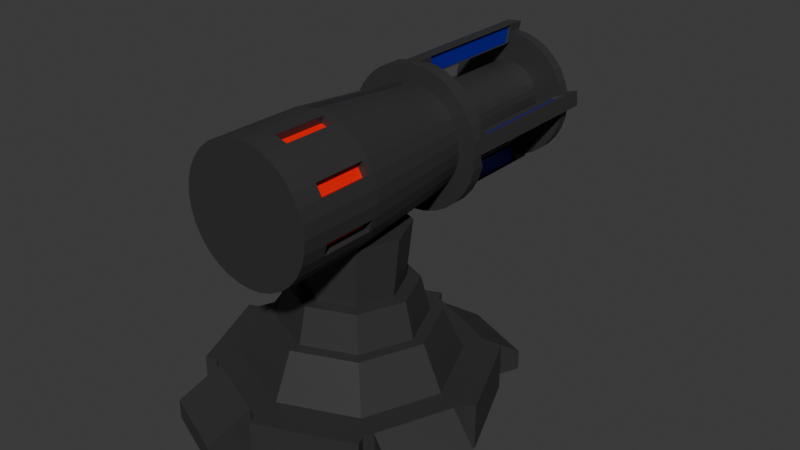 # Source: laserBeamer.blend  (saved by Blender 4.1.24; exported with 4.5.12 LTS)
import bpy
from mathutils import Matrix  # noqa: F401  (used for matrix-valued properties, if any)

bpy.ops.wm.read_factory_settings(use_empty=True)
scene = bpy.context.scene
scene.name = 'Scene'

# ---- collections
col_collection = bpy.data.collections.new('Collection'); scene.collection.children.link(col_collection)

# ---- materials (node trees are filled in below, after node groups)
mat_black = bpy.data.materials.new('black')
mat_black.use_transparent_shadow = False
mat_black_001 = bpy.data.materials.new('black.001')
mat_black_001.use_transparent_shadow = False
mat_red = bpy.data.materials.new('red')
mat_red.use_transparent_shadow = False
mat_blue = bpy.data.materials.new('blue')
mat_blue.use_transparent_shadow = False

# ---- material node trees
mat_black.use_nodes = True; mat_black.node_tree.nodes.clear()
_N = mat_black.node_tree.nodes; _L = mat_black.node_tree.links
n0 = _N.new('ShaderNodeBsdfPrincipled'); n0.name = 'Principled BSDF'; n0.location = (10, 300)
n0.inputs[0].default_value = (0.0331, 0.0331, 0.0331, 1.0)
n1 = _N.new('ShaderNodeOutputMaterial'); n1.name = 'Material Output'; n1.location = (300, 300)
_L.new(n0.outputs[0], n1.inputs[0])
n1.is_active_output = True
mat_black_001.use_nodes = True; mat_black_001.node_tree.nodes.clear()
_N = mat_black_001.node_tree.nodes; _L = mat_black_001.node_tree.links
n0 = _N.new('ShaderNodeBsdfPrincipled'); n0.name = 'Principled BSDF'; n0.location = (10, 300)
n0.inputs[0].default_value = (0.0331, 0.0331, 0.0331, 1.0)
n1 = _N.new('ShaderNodeOutputMaterial'); n1.name = 'Material Output'; n1.location = (300, 300)
_L.new(n0.outputs[0], n1.inputs[0])
n1.is_active_output = True
mat_red.use_nodes = True; mat_red.node_tree.nodes.clear()
_N = mat_red.node_tree.nodes; _L = mat_red.node_tree.links
n0 = _N.new('ShaderNodeBsdfPrincipled'); n0.name = 'Principled BSDF'; n0.location = (10, 300)
n0.inputs[0].default_value = (1.0, 0.0, 0.0, 1.0)
n1 = _N.new('ShaderNodeOutputMaterial'); n1.name = 'Material Output'; n1.location = (300, 300)
_L.new(n0.outputs[0], n1.inputs[0])
n1.is_active_output = True
mat_blue.use_nodes = True; mat_blue.node_tree.nodes.clear()
_N = mat_blue.node_tree.nodes; _L = mat_blue.node_tree.links
n0 = _N.new('ShaderNodeBsdfPrincipled'); n0.name = 'Principled BSDF'; n0.location = (10, 300)
n0.inputs[0].default_value = (0.0, 0.0, 0.3185, 1.0)
n1 = _N.new('ShaderNodeOutputMaterial'); n1.name = 'Material Output'; n1.location = (300, 300)
_L.new(n0.outputs[0], n1.inputs[0])
n1.is_active_output = True

# ---- world
world_world = bpy.data.worlds.new('World'); scene.world = world_world
world_world.use_nodes = True; world_world.node_tree.nodes.clear()
_N = world_world.node_tree.nodes; _L = world_world.node_tree.links
n0 = _N.new('ShaderNodeOutputWorld'); n0.name = 'World Output'; n0.location = (300, 300)
n1 = _N.new('ShaderNodeBackground'); n1.name = 'Background'; n1.location = (10, 300)
n1.inputs[0].default_value = (0.05088, 0.05088, 0.05088, 1.0)
_L.new(n1.outputs[0], n0.inputs[0])
n0.is_active_output = True
world_world.color = (0.05088, 0.05088, 0.05088)
world_world.use_sun_shadow = False
world_world.sun_shadow_jitter_overblur = 0.0

# ---- meshes
me_cylinder_001 = bpy.data.meshes.new('Cylinder.001')
me_cylinder_001.from_pydata([(0.0, 1.0, -1.0), (0.0, 0.8009, 0.1624), (0.7071, 0.7071, -1.0), (0.5663, 0.5663, 0.1624), (1.0, 0.0, -1.0), (0.8009, 0.0, 0.1624), (0.7071, -0.7071, -1.0), (0.5663, -0.5663, 0.1624), (0.0, -1.0, -1.0), (0.0, -0.8009, 0.1624), (-0.7071, -0.7071, -1.0), (-0.5663, -0.5663, 0.1624), (-1.0, 0.0, -1.0), (-0.8009, 0.0, 0.1624), (-0.7071, 0.7071, -1.0), (-0.5663, 0.5663, 0.1624), (-0.03186, 1.077, -1.0), (-0.03186, 1.077, 0.1624), (0.784, 0.739, 0.1624), (0.784, 0.739, -1.0), (1.077, 0.03186, -1.0), (1.077, 0.03186, 0.1624), (0.739, -0.784, 0.1624), (0.739, -0.784, -1.0), (0.03186, -1.077, -1.0), (0.03186, -1.077, 0.1624), (-0.784, -0.739, 0.1624), (-0.784, -0.739, -1.0), (-1.077, -0.03186, -1.0), (-1.077, -0.03186, 0.1624), (-0.739, 0.784, 0.1624), (-0.739, 0.784, -1.0), (0.07595, 0.9685, -1.0), (0.6312, 0.7386, -1.0), (0.6312, 0.7386, 0.1624), (0.07595, 0.9685, 0.1624), (0.9685, -0.07595, 0.1624), (0.9685, -0.07595, -1.0), (0.7386, -0.6312, -1.0), (0.7386, -0.6312, 0.1624), (-0.07595, -0.9685, 0.1624), (-0.07595, -0.9685, -1.0), (-0.6312, -0.7386, -1.0), (-0.6312, -0.7386, 0.1624), (-0.9685, 0.07595, 0.1624), (-0.9685, 0.07595, -1.0), (-0.7386, 0.6312, -1.0), (-0.7386, 0.6312, 0.1624), (0.1981, 1.263, -1.0), (0.7533, 1.034, -1.0), (0.7533, 1.034, -0.5004), (0.1981, 1.263, -0.5004), (1.263, -0.1981, -0.5004), (1.263, -0.1981, -1.0), (1.034, -0.7533, -1.0), (1.034, -0.7533, -0.5004), (-0.1981, -1.263, -0.5004), (-0.1981, -1.263, -1.0), (-0.7533, -1.034, -1.0), (-0.7533, -1.034, -0.5004), (-1.263, 0.1981, -0.5004), (-1.263, 0.1981, -1.0), (-1.034, 0.7533, -1.0), (-1.034, 0.7533, -0.5004), (0.7071, 0.7071, 0.1624), (0.0, 1.0, 0.1624), (1.0, 0.0, 0.1624), (0.7071, -0.7071, 0.1624), (0.0, -1.0, 0.1624), (-0.7071, -0.7071, 0.1624), (-1.0, 0.0, 0.1624), (-0.7071, 0.7071, 0.1624), (0.3896, 0.3896, 1.26), (0.0, 0.551, 1.26), (0.551, 0.0, 1.26), (0.3896, -0.3896, 1.26), (0.0, -0.551, 1.26), (-0.3896, -0.3896, 1.26), (-0.551, 0.0, 1.26), (-0.3896, 0.3896, 1.26), (0.4556, 0.4556, 1.26), (0.0, 0.6443, 1.26), (0.6443, 0.0, 1.26), (0.4556, -0.4556, 1.26), (0.0, -0.6443, 1.26), (-0.4556, -0.4556, 1.26), (-0.6443, 0.0, 1.26), (-0.4556, 0.4556, 1.26), (0.2667, 0.2667, 2.145), (0.0, 0.3772, 2.145), (0.3772, 9.138e-10, 2.145), (0.2667, -0.2667, 2.145), (0.0, -0.3772, 2.145), (-0.2667, -0.2667, 2.145), (-0.3772, 9.138e-10, 2.145), (-0.2667, 0.2667, 2.145), (0.3418, 0.3418, 2.145), (0.0, 0.4834, 2.145), (0.4834, 9.138e-10, 2.145), (0.3418, -0.3418, 2.145), (0.0, -0.4834, 2.145), (-0.3418, -0.3418, 2.145), (-0.4834, 9.138e-10, 2.145), (-0.3418, 0.3418, 2.145), (0.2667, 0.2667, 2.145), (0.0, 0.3772, 2.145), (0.3772, 9.138e-10, 2.145), (0.2667, -0.2667, 2.145), (0.0, -0.3772, 2.145), (-0.2667, -0.2667, 2.145), (-0.3772, 9.138e-10, 2.145), (-0.2667, 0.2667, 2.145), (0.3016, 0.3016, 3.623), (1.709e-09, 0.4265, 3.623), (0.4265, -5.967e-10, 3.623), (0.3016, -0.3016, 3.623), (1.709e-09, -0.4265, 3.623), (-0.3016, -0.3016, 3.623), (-0.4265, -5.967e-10, 3.623), (-0.3016, 0.3016, 3.623)], [], [(0, 65, 35, 32), (4, 2, 19, 20), (67, 6, 38, 39), (67, 68, 25, 22), (65, 64, 34, 35), (70, 12, 28, 29), (15, 13, 86, 87), (66, 67, 39, 36), (2, 64, 18, 19), (0, 2, 4, 6, 8, 10, 12, 14), (19, 18, 21, 20), (23, 22, 25, 24), (27, 26, 29, 28), (31, 30, 17, 16), (68, 8, 24, 25), (64, 66, 21, 18), (66, 4, 20, 21), (14, 71, 30, 31), (0, 14, 31, 16), (10, 69, 26, 27), (71, 65, 17, 30), (12, 10, 27, 28), (6, 67, 22, 23), (65, 0, 16, 17), (69, 70, 29, 26), (8, 6, 23, 24), (38, 37, 53, 54), (45, 44, 60, 61), (37, 36, 52, 53), (43, 42, 58, 59), (64, 2, 33, 34), (12, 70, 44, 45), (14, 12, 45, 46), (8, 68, 40, 41), (70, 71, 47, 44), (10, 8, 41, 42), (4, 66, 36, 37), (71, 14, 46, 47), (68, 69, 43, 40), (6, 4, 37, 38), (2, 0, 32, 33), (69, 10, 42, 43), (48, 51, 50, 49), (53, 52, 55, 54), (57, 56, 59, 58), (61, 60, 63, 62), (46, 45, 61, 62), (36, 39, 55, 52), (44, 47, 63, 60), (39, 38, 54, 55), (33, 32, 48, 49), (47, 46, 62, 63), (41, 40, 56, 57), (35, 34, 50, 51), (42, 41, 57, 58), (32, 35, 51, 48), (40, 43, 59, 56), (34, 33, 49, 50), (1, 3, 64, 65), (3, 5, 66, 64), (5, 7, 67, 66), (7, 9, 68, 67), (9, 11, 69, 68), (11, 13, 70, 69), (13, 15, 71, 70), (15, 1, 65, 71), (78, 77, 101, 102), (11, 9, 84, 85), (7, 5, 82, 83), (3, 1, 81, 80), (1, 15, 87, 81), (13, 11, 85, 86), (9, 7, 83, 84), (5, 3, 80, 82), (73, 72, 80, 81), (72, 74, 82, 80), (74, 75, 83, 82), (75, 76, 84, 83), (76, 77, 85, 84), (77, 78, 86, 85), (78, 79, 87, 86), (79, 73, 81, 87), (95, 94, 110, 111), (76, 75, 99, 100), (74, 72, 96, 98), (79, 78, 102, 103), (77, 76, 100, 101), (75, 74, 98, 99), (72, 73, 97, 96), (73, 79, 103, 97), (89, 88, 96, 97), (88, 90, 98, 96), (90, 91, 99, 98), (91, 92, 100, 99), (92, 93, 101, 100), (93, 94, 102, 101), (94, 95, 103, 102), (95, 89, 97, 103), (106, 104, 112, 114), (93, 92, 108, 109), (91, 90, 106, 107), (88, 89, 105, 104), (89, 95, 111, 105), (94, 93, 109, 110), (92, 91, 107, 108), (90, 88, 104, 106), (112, 113, 119, 118, 117, 116, 115, 114), (111, 110, 118, 119), (109, 108, 116, 117), (107, 106, 114, 115), (104, 105, 113, 112), (105, 111, 119, 113), (110, 109, 117, 118), (108, 107, 115, 116)])
_uv = me_cylinder_001.uv_layers.new(name='UVMap')
_uv.uv.foreach_set('vector', [1.0, 0.5, 1.0, 1.0, 1.0, 1.0, 1.0, 0.5, 0.99, 0.25, 0.9197, 0.4197, 0.9197, 0.4197, 0.99, 0.25, 0.625, 1.0, 0.625, 0.5, 0.625, 0.5, 0.625, 1.0, 0.4197, 0.08029, 0.25, 0.01, 0.25, 0.01, 0.4197, 0.08029, 0.25, 0.49, 0.4197, 0.4197, 0.4015, 0.4273, 0.25, 0.49, 0.25, 1.0, 0.25, 0.5, 0.25, 0.5, 0.25, 1.0, 0.1141, 0.3859, 0.05778, 0.25, 0.05778, 0.25, 0.1141, 0.3859, 0.49, 0.25, 0.4197, 0.08029, 0.4273, 0.09852, 0.49, 0.25, 0.875, 0.5, 0.875, 1.0, 0.875, 1.0, 0.875, 0.5, 0.75, 0.49, 0.9197, 0.4197, 0.99, 0.25, 0.9197, 0.08029, 0.75, 0.01, 0.5803, 0.08029, 0.51, 0.25, 0.5803, 0.4197, 0.875, 0.5, 0.875, 1.0, 0.75, 1.0, 0.75, 0.5, 0.625, 0.5, 0.625, 1.0, 0.5, 1.0, 0.5, 0.5, 0.375, 0.5, 0.375, 1.0, 0.25, 1.0, 0.25, 0.5, 0.125, 0.5, 0.125, 1.0, 0.0, 1.0, 0.0, 0.5, 0.5, 1.0, 0.5, 0.5, 0.5, 0.5, 0.5, 1.0, 0.4197, 0.4197, 0.49, 0.25, 0.49, 0.25, 0.4197, 0.4197, 0.75, 1.0, 0.75, 0.5, 0.75, 0.5, 0.75, 1.0, 0.125, 0.5, 0.125, 1.0, 0.125, 1.0, 0.125, 0.5, 0.75, 0.49, 0.5803, 0.4197, 0.5803, 0.4197, 0.75, 0.49, 0.375, 0.5, 0.375, 1.0, 0.375, 1.0, 0.375, 0.5, 0.08029, 0.4197, 0.25, 0.49, 0.25, 0.49, 0.08029, 0.4197, 0.51, 0.25, 0.5803, 0.08029, 0.5803, 0.08029, 0.51, 0.25, 0.625, 0.5, 0.625, 1.0, 0.625, 1.0, 0.625, 0.5, 1.0, 1.0, 1.0, 0.5, 1.0, 0.5, 1.0, 1.0, 0.08029, 0.08029, 0.01, 0.25, 0.01, 0.25, 0.08029, 0.08029, 0.75, 0.01, 0.9197, 0.08029, 0.9197, 0.08029, 0.75, 0.01, 0.9197, 0.08029, 0.99, 0.25, 0.99, 0.25, 0.9197, 0.08029, 0.25, 0.5, 0.25, 1.0, 0.25, 1.0, 0.25, 0.5, 0.75, 0.5, 0.75, 1.0, 0.75, 1.0, 0.75, 0.5, 0.375, 1.0, 0.375, 0.5, 0.375, 0.5, 0.375, 1.0, 0.875, 1.0, 0.875, 0.5, 0.875, 0.5, 0.875, 1.0, 0.25, 0.5, 0.25, 1.0, 0.25, 1.0, 0.25, 0.5, 0.5803, 0.4197, 0.51, 0.25, 0.51, 0.25, 0.5803, 0.4197, 0.5, 0.5, 0.5, 1.0, 0.5, 1.0, 0.5, 0.5, 0.01, 0.25, 0.08029, 0.4197, 0.07274, 0.4015, 0.01, 0.25, 0.5803, 0.08029, 0.75, 0.01, 0.75, 0.01, 0.5803, 0.08029, 0.75, 0.5, 0.75, 1.0, 0.75, 1.0, 0.75, 0.5, 0.125, 1.0, 0.125, 0.5, 0.125, 0.5, 0.125, 1.0, 0.25, 0.01, 0.08029, 0.08029, 0.09852, 0.07274, 0.25, 0.01, 0.9197, 0.08029, 0.99, 0.25, 0.99, 0.25, 0.9197, 0.08029, 0.9197, 0.4197, 0.75, 0.49, 0.75, 0.49, 0.9197, 0.4197, 0.375, 1.0, 0.375, 0.5, 0.375, 0.5, 0.375, 1.0, 1.0, 0.5, 1.0, 1.0, 0.875, 1.0, 0.875, 0.5, 0.75, 0.5, 0.75, 1.0, 0.625, 1.0, 0.625, 0.5, 0.5, 0.5, 0.5, 1.0, 0.375, 1.0, 0.375, 0.5, 0.25, 0.5, 0.25, 1.0, 0.125, 1.0, 0.125, 0.5, 0.5803, 0.4197, 0.51, 0.25, 0.51, 0.25, 0.5803, 0.4197, 0.49, 0.25, 0.4197, 0.08029, 0.4197, 0.08029, 0.49, 0.25, 0.01, 0.25, 0.08029, 0.4197, 0.08029, 0.4197, 0.01, 0.25, 0.625, 1.0, 0.625, 0.5, 0.625, 0.5, 0.625, 1.0, 0.9197, 0.4197, 0.75, 0.49, 0.75, 0.49, 0.9197, 0.4197, 0.125, 1.0, 0.125, 0.5, 0.125, 0.5, 0.125, 1.0, 0.5, 0.5, 0.5, 1.0, 0.5, 1.0, 0.5, 0.5, 0.25, 0.49, 0.4197, 0.4197, 0.4197, 0.4197, 0.25, 0.49, 0.5803, 0.08029, 0.75, 0.01, 0.75, 0.01, 0.5803, 0.08029, 1.0, 0.5, 1.0, 1.0, 1.0, 1.0, 1.0, 0.5, 0.25, 0.01, 0.08029, 0.08029, 0.08029, 0.08029, 0.25, 0.01, 0.875, 1.0, 0.875, 0.5, 0.875, 0.5, 0.875, 1.0, 0.25, 0.4422, 0.3859, 0.3859, 0.4197, 0.4197, 0.25, 0.49, 0.3859, 0.3859, 0.4422, 0.25, 0.49, 0.25, 0.4197, 0.4197, 0.4422, 0.25, 0.3859, 0.1141, 0.4197, 0.08029, 0.49, 0.25, 0.3859, 0.1141, 0.25, 0.05778, 0.25, 0.01, 0.4197, 0.08029, 0.25, 0.05778, 0.1141, 0.1141, 0.08029, 0.08029, 0.25, 0.01, 0.1141, 0.1141, 0.05778, 0.25, 0.01, 0.25, 0.08029, 0.08029, 0.05778, 0.25, 0.1141, 0.3859, 0.08029, 0.4197, 0.01, 0.25, 0.1141, 0.3859, 0.25, 0.4422, 0.25, 0.49, 0.08029, 0.4197, 0.08561, 0.25, 0.1338, 0.1338, 0.1338, 0.1338, 0.08561, 0.25, 0.1141, 0.1141, 0.25, 0.05778, 0.25, 0.05778, 0.1141, 0.1141, 0.3859, 0.1141, 0.4422, 0.25, 0.4422, 0.25, 0.3859, 0.1141, 0.3859, 0.3859, 0.25, 0.4422, 0.25, 0.4422, 0.3859, 0.3859, 0.25, 0.4422, 0.1141, 0.3859, 0.1141, 0.3859, 0.25, 0.4422, 0.05778, 0.25, 0.1141, 0.1141, 0.1141, 0.1141, 0.05778, 0.25, 0.25, 0.05778, 0.3859, 0.1141, 0.3859, 0.1141, 0.25, 0.05778, 0.4422, 0.25, 0.3859, 0.3859, 0.3859, 0.3859, 0.4422, 0.25, 0.25, 0.4144, 0.3662, 0.3662, 0.3859, 0.3859, 0.25, 0.4422, 0.3662, 0.3662, 0.4144, 0.25, 0.4422, 0.25, 0.3859, 0.3859, 0.4144, 0.25, 0.3662, 0.1338, 0.3859, 0.1141, 0.4422, 0.25, 0.3662, 0.1338, 0.25, 0.08561, 0.25, 0.05778, 0.3859, 0.1141, 0.25, 0.08561, 0.1338, 0.1338, 0.1141, 0.1141, 0.25, 0.05778, 0.1338, 0.1338, 0.08561, 0.25, 0.05778, 0.25, 0.1141, 0.1141, 0.08561, 0.25, 0.1338, 0.3662, 0.1141, 0.3859, 0.05778, 0.25, 0.1338, 0.3662, 0.25, 0.4144, 0.25, 0.4422, 0.1141, 0.3859, 0.1593, 0.3407, 0.1217, 0.25, 0.1217, 0.25, 0.1593, 0.3407, 0.25, 0.08561, 0.3662, 0.1338, 0.3662, 0.1338, 0.25, 0.08561, 0.4144, 0.25, 0.3662, 0.3662, 0.3662, 0.3662, 0.4144, 0.25, 0.1338, 0.3662, 0.08561, 0.25, 0.08561, 0.25, 0.1338, 0.3662, 0.1338, 0.1338, 0.25, 0.08561, 0.25, 0.08561, 0.1338, 0.1338, 0.3662, 0.1338, 0.4144, 0.25, 0.4144, 0.25, 0.3662, 0.1338, 0.3662, 0.3662, 0.25, 0.4144, 0.25, 0.4144, 0.3662, 0.3662, 0.25, 0.4144, 0.1338, 0.3662, 0.1338, 0.3662, 0.25, 0.4144, 0.25, 0.3783, 0.3407, 0.3407, 0.3662, 0.3662, 0.25, 0.4144, 0.3407, 0.3407, 0.3783, 0.25, 0.4144, 0.25, 0.3662, 0.3662, 0.3783, 0.25, 0.3407, 0.1593, 0.3662, 0.1338, 0.4144, 0.25, 0.3407, 0.1593, 0.25, 0.1217, 0.25, 0.08561, 0.3662, 0.1338, 0.25, 0.1217, 0.1593, 0.1593, 0.1338, 0.1338, 0.25, 0.08561, 0.1593, 0.1593, 0.1217, 0.25, 0.08561, 0.25, 0.1338, 0.1338, 0.1217, 0.25, 0.1593, 0.3407, 0.1338, 0.3662, 0.08561, 0.25, 0.1593, 0.3407, 0.25, 0.3783, 0.25, 0.4144, 0.1338, 0.3662, 0.3783, 0.25, 0.3407, 0.3407, 0.3407, 0.3407, 0.3783, 0.25, 0.1593, 0.1593, 0.25, 0.1217, 0.25, 0.1217, 0.1593, 0.1593, 0.3407, 0.1593, 0.3783, 0.25, 0.3783, 0.25, 0.3407, 0.1593, 0.3407, 0.3407, 0.25, 0.3783, 0.25, 0.3783, 0.3407, 0.3407, 0.25, 0.3783, 0.1593, 0.3407, 0.1593, 0.3407, 0.25, 0.3783, 0.1217, 0.25, 0.1593, 0.1593, 0.1593, 0.1593, 0.1217, 0.25, 0.25, 0.1217, 0.3407, 0.1593, 0.3407, 0.1593, 0.25, 0.1217, 0.3783, 0.25, 0.3407, 0.3407, 0.3407, 0.3407, 0.3783, 0.25, 0.3407, 0.3407, 0.25, 0.3783, 0.1593, 0.3407, 0.1217, 0.25, 0.1593, 0.1593, 0.25, 0.1217, 0.3407, 0.1593, 0.3783, 0.25, 0.1593, 0.3407, 0.1217, 0.25, 0.1217, 0.25, 0.1593, 0.3407, 0.1593, 0.1593, 0.25, 0.1217, 0.25, 0.1217, 0.1593, 0.1593, 0.3407, 0.1593, 0.3783, 0.25, 0.3783, 0.25, 0.3407, 0.1593, 0.3407, 0.3407, 0.25, 0.3783, 0.25, 0.3783, 0.3407, 0.3407, 0.25, 0.3783, 0.1593, 0.3407, 0.1593, 0.3407, 0.25, 0.3783, 0.1217, 0.25, 0.1593, 0.1593, 0.1593, 0.1593, 0.1217, 0.25, 0.25, 0.1217, 0.3407, 0.1593, 0.3407, 0.1593, 0.25, 0.1217])
me_cylinder_001.materials.append(mat_black)
me_cylinder_001.update()
me_cylinder_003 = bpy.data.meshes.new('Cylinder.003')
me_cylinder_003.from_pydata([(-6.394e-10, 0.8367, 0.3091), (-2.353e-09, 0.8421, 1.0), (0.1632, 0.8207, 0.3091), (0.1643, 0.8259, 1.0), (0.3202, 0.773, 0.3091), (0.3223, 0.778, 1.0), (0.4649, 0.6957, 0.3091), (0.4679, 0.7002, 1.0), (0.5917, 0.5917, 0.3091), (0.5955, 0.5955, 1.0), (0.6957, 0.4649, 0.3091), (0.7002, 0.4679, 1.0), (0.773, 0.3202, 0.3091), (0.778, 0.3223, 1.0), (0.8207, 0.1632, 0.3091), (0.8259, 0.1643, 1.0), (0.8367, 5.609e-08, 0.3091), (0.8421, -1.47e-09, 1.0), (0.8207, -0.1632, 0.3091), (0.8259, -0.1643, 1.0), (0.773, -0.3202, 0.3091), (0.778, -0.3223, 1.0), (0.6957, -0.4649, 0.3091), (0.7002, -0.4679, 1.0), (0.5917, -0.5917, 0.3091), (0.5955, -0.5955, 1.0), (0.4649, -0.6957, 0.3091), (0.4679, -0.7002, 1.0), (0.3202, -0.773, 0.3091), (0.3223, -0.778, 1.0), (0.1632, -0.8207, 0.3091), (0.1643, -0.8259, 1.0), (-6.394e-10, -0.8367, 0.3091), (-2.353e-09, -0.8421, 1.0), (-0.1632, -0.8207, 0.3091), (-0.1643, -0.8259, 1.0), (-0.3202, -0.773, 0.3091), (-0.3223, -0.778, 1.0), (-0.4649, -0.6957, 0.3091), (-0.4679, -0.7002, 1.0), (-0.5917, -0.5917, 0.3091), (-0.5955, -0.5955, 1.0), (-0.6957, -0.4649, 0.3091), (-0.7002, -0.4679, 1.0), (-0.773, -0.3202, 0.3091), (-0.778, -0.3223, 1.0), (-0.8207, -0.1632, 0.3091), (-0.8259, -0.1643, 1.0), (-0.8367, 5.609e-08, 0.3091), (-0.8421, -1.47e-09, 1.0), (-0.8207, 0.1632, 0.3091), (-0.8259, 0.1643, 1.0), (-0.773, 0.3202, 0.3091), (-0.778, 0.3223, 1.0), (-0.6957, 0.4649, 0.3091), (-0.7002, 0.4679, 1.0), (-0.5917, 0.5917, 0.3091), (-0.5955, 0.5955, 1.0), (-0.4649, 0.6957, 0.3091), (-0.4679, 0.7002, 1.0), (-0.3202, 0.773, 0.3091), (-0.3223, 0.778, 1.0), (-0.1632, 0.8207, 0.3091), (-0.1643, 0.8259, 1.0), (1.815e-08, 0.6822, -1.001), (0.1331, 0.669, -1.001), (0.261, 0.6302, -1.001), (0.379, 0.5672, -1.001), (0.4824, 0.4824, -1.001), (0.5672, 0.379, -1.001), (0.6302, 0.261, -1.001), (0.669, 0.1331, -1.001), (0.6822, 5.561e-08, -1.001), (0.669, -0.1331, -1.001), (0.6302, -0.261, -1.001), (0.5672, -0.379, -1.001), (0.4824, -0.4824, -1.001), (0.379, -0.5672, -1.001), (0.261, -0.6302, -1.001), (0.1331, -0.669, -1.001), (1.815e-08, -0.6822, -1.001), (-0.1331, -0.669, -1.001), (-0.261, -0.6302, -1.001), (-0.379, -0.5672, -1.001), (-0.4824, -0.4824, -1.001), (-0.5672, -0.379, -1.001), (-0.6302, -0.261, -1.001), (-0.669, -0.1331, -1.001), (-0.6822, 5.561e-08, -1.001), (-0.669, 0.1331, -1.001), (-0.6302, 0.261, -1.001), (-0.5672, 0.379, -1.001), (-0.4824, 0.4824, -1.001), (-0.379, 0.5672, -1.001), (-0.261, 0.6302, -1.001), (-0.1331, 0.669, -1.001), (1.815e-08, 0.4457, -1.149), (0.08695, 0.4371, -1.149), (0.1706, 0.4118, -1.149), (0.2476, 0.3706, -1.149), (0.3152, 0.3152, -1.149), (0.3706, 0.2476, -1.149), (0.4118, 0.1706, -1.149), (0.4371, 0.08695, -1.149), (0.4457, 5.119e-08, -1.149), (0.4371, -0.08695, -1.149), (0.4118, -0.1706, -1.149), (0.3706, -0.2476, -1.149), (0.3152, -0.3152, -1.149), (0.2476, -0.3706, -1.149), (0.1706, -0.4118, -1.149), (0.08695, -0.4371, -1.149), (1.815e-08, -0.4457, -1.149), (-0.08695, -0.4371, -1.149), (-0.1706, -0.4118, -1.149), (-0.2476, -0.3706, -1.149), (-0.3152, -0.3152, -1.149), (-0.3706, -0.2476, -1.149), (-0.4118, -0.1706, -1.149), (-0.4371, -0.08695, -1.149), (-0.4457, 5.119e-08, -1.149), (-0.4371, 0.08695, -1.149), (-0.4118, 0.1706, -1.149), (-0.3706, 0.2476, -1.149), (-0.3152, 0.3152, -1.149), (-0.2476, 0.3706, -1.149), (-0.1706, 0.4118, -1.149), (-0.08695, 0.4371, -1.149), (1.815e-08, 0.9099, -1.001), (0.1775, 0.8925, -1.001), (0.3482, 0.8407, -1.001), (0.5055, 0.7566, -1.001), (0.6434, 0.6434, -1.001), (0.7566, 0.5055, -1.001), (0.8407, 0.3482, -1.001), (0.8925, 0.1775, -1.001), (0.9099, 5.887e-08, -1.001), (0.8925, -0.1775, -1.001), (0.8407, -0.3482, -1.001), (0.7566, -0.5055, -1.001), (0.6434, -0.6434, -1.001), (0.5055, -0.7566, -1.001), (0.3482, -0.8407, -1.001), (0.1775, -0.8925, -1.001), (1.815e-08, -0.9099, -1.001), (-0.1775, -0.8925, -1.001), (-0.3482, -0.8407, -1.001), (-0.5055, -0.7566, -1.001), (-0.6434, -0.6434, -1.001), (-0.7566, -0.5055, -1.001), (-0.8407, -0.3482, -1.001), (-0.8925, -0.1775, -1.001), (-0.9099, 5.887e-08, -1.001), (-0.8925, 0.1775, -1.001), (-0.8407, 0.3482, -1.001), (-0.7566, 0.5055, -1.001), (-0.6434, 0.6434, -1.001), (-0.5055, 0.7566, -1.001), (-0.3482, 0.8407, -1.001), (-0.1775, 0.8925, -1.001), (0.007158, 0.9106, -1.089), (0.1775, 0.8925, -1.149), (0.3482, 0.8407, -1.149), (0.5055, 0.7566, -1.149), (0.6434, 0.6434, -1.149), (0.7566, 0.5055, -1.149), (0.8407, 0.3482, -1.149), (0.8917, 0.1847, -1.089), (0.9106, -0.007158, -1.089), (0.8925, -0.1775, -1.149), (0.8407, -0.3482, -1.149), (0.7566, -0.5055, -1.149), (0.6434, -0.6434, -1.149), (0.5055, -0.7566, -1.149), (0.3482, -0.8407, -1.149), (0.1847, -0.8917, -1.089), (-0.007158, -0.9106, -1.089), (-0.1775, -0.8925, -1.149), (-0.3482, -0.8407, -1.149), (-0.5055, -0.7566, -1.149), (-0.6434, -0.6434, -1.149), (-0.7566, -0.5055, -1.149), (-0.8407, -0.3482, -1.149), (-0.8917, -0.1847, -1.089), (-0.9106, 0.007158, -1.089), (-0.8925, 0.1775, -1.149), (-0.8407, 0.3482, -1.149), (-0.7566, 0.5055, -1.149), (-0.6434, 0.6434, -1.149), (-0.5055, 0.7566, -1.149), (-0.3482, 0.8407, -1.149), (-0.1847, 0.8917, -1.089), (1.815e-08, 0.6822, -1.149), (0.1331, 0.669, -1.149), (0.261, 0.6302, -1.149), (0.379, 0.5672, -1.149), (0.4824, 0.4824, -1.149), (0.5672, 0.379, -1.149), (0.6302, 0.261, -1.149), (0.669, 0.1331, -1.149), (0.6822, 5.561e-08, -1.149), (0.669, -0.1331, -1.149), (0.6302, -0.261, -1.149), (0.5672, -0.379, -1.149), (0.4824, -0.4824, -1.149), (0.379, -0.5672, -1.149), (0.261, -0.6302, -1.149), (0.1331, -0.669, -1.149), (1.815e-08, -0.6822, -1.149), (-0.1331, -0.669, -1.149), (-0.261, -0.6302, -1.149), (-0.379, -0.5672, -1.149), (-0.4824, -0.4824, -1.149), (-0.5672, -0.379, -1.149), (-0.6302, -0.261, -1.149), (-0.669, -0.1331, -1.149), (-0.6822, 5.561e-08, -1.149), (-0.669, 0.1331, -1.149), (-0.6302, 0.261, -1.149), (-0.5672, 0.379, -1.149), (-0.4824, 0.4824, -1.149), (-0.379, 0.5672, -1.149), (-0.261, 0.6302, -1.149), (-0.1331, 0.669, -1.149), (9.679e-08, 0.4457, -2.604), (0.08695, 0.4371, -2.604), (0.1706, 0.4118, -2.604), (0.2476, 0.3706, -2.604), (0.3152, 0.3152, -2.604), (0.3706, 0.2476, -2.604), (0.4118, 0.1706, -2.604), (0.4371, 0.08695, -2.604), (0.4457, 5.119e-08, -2.604), (0.4371, -0.08695, -2.604), (0.4118, -0.1706, -2.604), (0.3706, -0.2476, -2.604), (0.3152, -0.3152, -2.604), (0.2476, -0.3706, -2.604), (0.1706, -0.4118, -2.604), (0.08695, -0.4371, -2.604), (9.679e-08, -0.4457, -2.604), (-0.08695, -0.4371, -2.604), (-0.1706, -0.4118, -2.604), (-0.2476, -0.3706, -2.604), (-0.3152, -0.3152, -2.604), (-0.3706, -0.2476, -2.604), (-0.4118, -0.1706, -2.604), (-0.4371, -0.08695, -2.604), (-0.4457, 5.119e-08, -2.604), (-0.4371, 0.08695, -2.604), (-0.4118, 0.1706, -2.604), (-0.3706, 0.2476, -2.604), (-0.3152, 0.3152, -2.604), (-0.2476, 0.3706, -2.604), (-0.1706, 0.4118, -2.604), (-0.08695, 0.4371, -2.604), (8.019e-08, 0.4457, -2.719), (0.08695, 0.4371, -2.719), (0.1706, 0.4118, -2.719), (0.2476, 0.3706, -2.719), (0.3152, 0.3152, -2.719), (0.3706, 0.2476, -2.719), (0.4118, 0.1706, -2.719), (0.4371, 0.08695, -2.719), (0.4457, 5.119e-08, -2.719), (0.4371, -0.08695, -2.719), (0.4118, -0.1706, -2.719), (0.3706, -0.2476, -2.719), (0.3152, -0.3152, -2.719), (0.2476, -0.3706, -2.719), (0.1706, -0.4118, -2.719), (0.08695, -0.4371, -2.719), (8.019e-08, -0.4457, -2.719), (-0.08695, -0.4371, -2.719), (-0.1706, -0.4118, -2.719), (-0.2476, -0.3706, -2.719), (-0.3152, -0.3152, -2.719), (-0.3706, -0.2476, -2.719), (-0.4118, -0.1706, -2.719), (-0.4371, -0.08695, -2.719), (-0.4457, 5.119e-08, -2.719), (-0.4371, 0.08695, -2.719), (-0.4118, 0.1706, -2.719), (-0.3706, 0.2476, -2.719), (-0.3152, 0.3152, -2.719), (-0.2476, 0.3706, -2.719), (-0.1706, 0.4118, -2.719), (-0.08695, 0.4371, -2.719), (1.004e-07, 0.8225, -2.604), (0.1605, 0.8067, -2.604), (0.3148, 0.7599, -2.604), (0.457, 0.6839, -2.604), (0.5816, 0.5816, -2.604), (0.6839, 0.457, -2.604), (0.7599, 0.3148, -2.604), (0.8067, 0.1605, -2.604), (0.8225, 5.119e-08, -2.604), (0.8067, -0.1605, -2.604), (0.7599, -0.3148, -2.604), (0.6839, -0.457, -2.604), (0.5816, -0.5816, -2.604), (0.457, -0.6839, -2.604), (0.3148, -0.7599, -2.604), (0.1605, -0.8067, -2.604), (9.858e-08, -0.8225, -2.604), (-0.1605, -0.8067, -2.604), (-0.3148, -0.7599, -2.604), (-0.457, -0.6839, -2.604), (-0.5816, -0.5816, -2.604), (-0.6839, -0.457, -2.604), (-0.7599, -0.3148, -2.604), (-0.8067, -0.1605, -2.604), (-0.8225, 5.298e-08, -2.604), (-0.8067, 0.1605, -2.604), (-0.7599, 0.3148, -2.604), (-0.6839, 0.457, -2.604), (-0.5816, 0.5816, -2.604), (-0.457, 0.6839, -2.604), (-0.3148, 0.7599, -2.604), (-0.1605, 0.8067, -2.604), (7.66e-08, 0.8225, -2.719), (0.1605, 0.8067, -2.719), (0.3148, 0.7599, -2.719), (0.457, 0.6839, -2.719), (0.5816, 0.5816, -2.719), (0.6839, 0.457, -2.719), (0.7599, 0.3148, -2.719), (0.8067, 0.1605, -2.719), (0.8225, 5.119e-08, -2.719), (0.8067, -0.1605, -2.719), (0.7599, -0.3148, -2.719), (0.6839, -0.457, -2.719), (0.5816, -0.5816, -2.719), (0.457, -0.6839, -2.719), (0.3148, -0.7599, -2.719), (0.1605, -0.8067, -2.719), (7.84e-08, -0.8225, -2.719), (-0.1605, -0.8067, -2.719), (-0.3148, -0.7599, -2.719), (-0.457, -0.6839, -2.719), (-0.5816, -0.5816, -2.719), (-0.6839, -0.457, -2.719), (-0.7599, -0.3148, -2.719), (-0.8067, -0.1605, -2.719), (-0.8225, 5.298e-08, -2.719), (-0.8067, 0.1605, -2.719), (-0.7599, 0.3148, -2.719), (-0.6839, 0.457, -2.719), (-0.5816, 0.5816, -2.719), (-0.457, 0.6839, -2.719), (-0.3148, 0.7599, -2.719), (-0.1605, 0.8067, -2.719), (-0.1694, 0.2985, -3.08), (-0.1079, 0.3258, -3.08), (-0.04227, 0.3406, -3.08), (0.02498, 0.3423, -3.08), (0.09127, 0.3308, -3.08), (0.1541, 0.3067, -3.08), (0.2109, 0.2707, -3.08), (0.2597, 0.2244, -3.08), (0.2985, 0.1694, -3.08), (0.3258, 0.1079, -3.08), (0.3406, 0.04227, -3.08), (0.3423, -0.02498, -3.08), (0.3308, -0.09127, -3.08), (0.3067, -0.1541, -3.08), (0.2707, -0.2109, -3.08), (0.2244, -0.2597, -3.08), (0.1694, -0.2985, -3.08), (0.1079, -0.3258, -3.08), (0.04227, -0.3406, -3.08), (-0.02498, -0.3423, -3.08), (-0.09127, -0.3308, -3.08), (-0.1541, -0.3067, -3.08), (-0.2109, -0.2707, -3.08), (-0.2597, -0.2244, -3.08), (-0.2985, -0.1694, -3.08), (-0.3258, -0.1079, -3.08), (-0.3406, -0.04227, -3.08), (-0.3423, 0.02498, -3.08), (-0.3308, 0.09127, -3.08), (-0.3067, 0.1541, -3.08), (-0.2707, 0.2109, -3.08), (-0.2244, 0.2597, -3.08), (0.2476, 0.3706, -2.96), (0.1706, 0.4118, -2.96), (-0.1706, 0.4118, -2.96), (-0.2476, 0.3706, -2.96), (-0.08695, -0.4371, -2.96), (1.631e-08, -0.4457, -2.96), (0.3152, 0.3152, -2.96), (-0.08695, 0.4371, -2.96), (-0.1706, -0.4118, -2.96), (0.3706, 0.2476, -2.96), (1.631e-08, 0.4457, -2.96), (-0.2476, -0.3706, -2.96), (0.4118, 0.1706, -2.96), (-0.3152, -0.3152, -2.96), (0.4371, 0.08695, -2.96), (-0.3706, -0.2476, -2.96), (0.4457, 5.119e-08, -2.96), (-0.4118, -0.1706, -2.96), (0.4371, -0.08695, -2.96), (-0.4371, -0.08695, -2.96), (0.4118, -0.1706, -2.96), (-0.4457, 5.119e-08, -2.96), (0.3706, -0.2476, -2.96), (-0.4371, 0.08695, -2.96), (0.3152, -0.3152, -2.96), (-0.4118, 0.1706, -2.96), (0.2476, -0.3706, -2.96), (-0.3706, 0.2476, -2.96), (0.1706, -0.4118, -2.96), (0.08695, 0.4371, -2.96), (-0.3152, 0.3152, -2.96), (0.08695, -0.4371, -2.96), (-0.5754, 0.3845, -2.604), (-0.6394, 0.2648, -2.604), (-0.6787, 0.135, -2.604), (-0.692, 5.236e-08, -2.604), (-0.6787, -0.135, -2.604), (-0.6394, -0.2648, -2.604), (-0.5754, -0.3845, -2.604), (-0.4893, -0.4893, -2.604), (-0.3845, -0.5754, -2.604), (-0.2648, -0.6394, -2.604), (-0.135, -0.6787, -2.604), (9.796e-08, -0.692, -2.604), (0.2648, -0.6394, -2.604), (0.135, -0.6787, -2.604), (0.135, 0.6787, -2.604), (9.914e-08, 0.692, -2.604), (-0.4893, 0.4893, -2.604), (0.2648, 0.6394, -2.604), (-0.3845, 0.5754, -2.604), (0.3845, 0.5754, -2.604), (-0.2648, 0.6394, -2.604), (0.4893, 0.4893, -2.604), (-0.135, 0.6787, -2.604), (0.5754, 0.3845, -2.604), (0.6394, 0.2648, -2.604), (0.6787, 0.135, -2.604), (0.692, 5.119e-08, -2.604), (0.6787, -0.135, -2.604), (0.6394, -0.2648, -2.604), (0.5754, -0.3845, -2.604), (0.4893, -0.4893, -2.604), (0.3845, -0.5754, -2.604), (0.669, 0.1331, -2.73), (0.6822, 5.561e-08, -2.73), (0.1331, -0.669, -2.73), (1.815e-08, -0.6822, -2.73), (-0.669, -0.1331, -2.73), (-0.6822, 5.561e-08, -2.73), (-0.1331, 0.669, -2.73), (1.815e-08, 0.6822, -2.73), (0.9106, -0.007158, -2.79), (0.8917, 0.1847, -2.79), (-0.1847, 0.8917, -2.79), (0.007158, 0.9106, -2.79), (0.1847, -0.8917, -2.79), (-0.007158, -0.9106, -2.79), (-0.8917, -0.1847, -2.79), (-0.9106, 0.007158, -2.79), (-0.1352, 0.2382, -3.25), (-0.08612, 0.26, -3.25), (-0.03374, 0.2718, -3.25), (0.01994, 0.2732, -3.25), (0.07285, 0.264, -3.25), (0.123, 0.2448, -3.25), (0.1684, 0.2161, -3.25), (0.2073, 0.1791, -3.25), (0.2382, 0.1352, -3.25), (0.26, 0.08612, -3.25), (0.2718, 0.03374, -3.25), (0.2732, -0.01994, -3.25), (0.264, -0.07285, -3.25), (0.2448, -0.123, -3.25), (0.2161, -0.1684, -3.25), (0.1791, -0.2073, -3.25), (0.1352, -0.2382, -3.25), (0.08612, -0.26, -3.25), (0.03374, -0.2718, -3.25), (-0.01994, -0.2732, -3.25), (-0.07285, -0.264, -3.25), (-0.123, -0.2448, -3.25), (-0.1684, -0.2161, -3.25), (-0.2073, -0.1791, -3.25), (-0.2382, -0.1352, -3.25), (-0.26, -0.08612, -3.25), (-0.2718, -0.03374, -3.25), (-0.2732, 0.01994, -3.25), (-0.264, 0.07285, -3.25), (-0.2448, 0.123, -3.25), (-0.2161, 0.1684, -3.25), (-0.1791, 0.2073, -3.25), (0.1642, 0.8255, 0.9411), (0.1634, 0.8211, 0.3681), (0.3203, 0.7735, 0.3681), (0.3221, 0.7776, 0.9411), (0.6998, 0.4676, 0.9411), (0.6961, 0.4651, 0.3681), (0.7734, 0.3204, 0.3681), (0.7776, 0.322, 0.9411), (0.8255, -0.1642, 0.9411), (0.8211, -0.1634, 0.3681), (0.7735, -0.3203, 0.3681), (0.7776, -0.3221, 0.9411), (0.4676, -0.6998, 0.9411), (0.4651, -0.6961, 0.3681), (0.3204, -0.7734, 0.3681), (0.322, -0.7776, 0.9411), (-0.1642, -0.8255, 0.9411), (-0.1634, -0.8211, 0.3681), (-0.3203, -0.7735, 0.3681), (-0.3221, -0.7776, 0.9411), (-0.6998, -0.4676, 0.9411), (-0.6961, -0.4651, 0.3681), (-0.7734, -0.3204, 0.3681), (-0.7776, -0.322, 0.9411), (-0.8255, 0.1642, 0.9411), (-0.8211, 0.1634, 0.3681), (-0.7735, 0.3203, 0.3681), (-0.7776, 0.3221, 0.9411), (-0.4676, 0.6998, 0.9411), (-0.4651, 0.6961, 0.3681), (-0.3204, 0.7734, 0.3681), (-0.322, 0.7776, 0.9411), (0.1359, 0.7322, 0.9418), (0.1351, 0.7278, 0.3688), (0.292, 0.6802, 0.3688), (0.2938, 0.6843, 0.9418), (0.6138, 0.4217, 0.9418), (0.6102, 0.4191, 0.3688), (0.6875, 0.2745, 0.3688), (0.6917, 0.2761, 0.9418), (0.7322, -0.1359, 0.9418), (0.7278, -0.1351, 0.3688), (0.6802, -0.292, 0.3688), (0.6843, -0.2938, 0.9418), (0.4217, -0.6138, 0.9418), (0.4191, -0.6102, 0.3688), (0.2745, -0.6875, 0.3688), (0.2761, -0.6917, 0.9418), (-0.1359, -0.7322, 0.9418), (-0.1351, -0.7278, 0.3688), (-0.292, -0.6802, 0.3688), (-0.2938, -0.6843, 0.9418), (-0.6138, -0.4217, 0.9418), (-0.6102, -0.4191, 0.3688), (-0.6875, -0.2745, 0.3688), (-0.6917, -0.2761, 0.9418), (-0.7322, 0.1359, 0.9418), (-0.7278, 0.1351, 0.3688), (-0.6802, 0.2921, 0.3688), (-0.6843, 0.2938, 0.9418), (-0.4217, 0.6138, 0.9418), (-0.4191, 0.6102, 0.3688), (-0.2745, 0.6875, 0.3688), (-0.2761, 0.6917, 0.9418), (0.1643, 0.8259, 1.215), (3.438e-09, 0.8421, 1.215), (0.3223, 0.778, 1.215), (0.4679, 0.7002, 1.215), (0.5955, 0.5955, 1.215), (0.7002, 0.4679, 1.215), (0.778, 0.3223, 1.215), (0.8259, 0.1643, 1.215), (0.8421, -1.47e-09, 1.215), (0.8259, -0.1643, 1.215), (0.778, -0.3223, 1.215), (0.7002, -0.4679, 1.215), (0.5955, -0.5955, 1.215), (0.4679, -0.7002, 1.215), (0.3223, -0.778, 1.215), (0.1643, -0.8259, 1.215), (3.438e-09, -0.8421, 1.215), (-0.1643, -0.8259, 1.215), (-0.3223, -0.778, 1.215), (-0.4679, -0.7002, 1.215), (-0.5955, -0.5955, 1.215), (-0.7002, -0.4679, 1.215), (-0.778, -0.3223, 1.215), (-0.8259, -0.1643, 1.215), (-0.8421, -1.47e-09, 1.215), (-0.8259, 0.1643, 1.215), (-0.778, 0.3223, 1.215), (-0.7002, 0.4679, 1.215), (-0.5955, 0.5955, 1.215), (-0.4679, 0.7002, 1.215), (-0.3223, 0.778, 1.215), (-0.1643, 0.8259, 1.215), (0.6957, -0.4649, 0.3091), (0.5917, -0.5917, 0.3091), (-0.5917, -0.5917, 0.3091), (-0.6957, -0.4649, 0.3091), (0.5672, -0.379, -1.001), (0.4824, -0.4824, -1.001), (-0.4824, -0.4824, -1.001), (-0.5672, -0.379, -1.001), (0.8733, -0.007158, -1.268), (0.7195, 5.472e-08, -1.316), (0.8553, 0.1847, -1.268), (0.7055, 0.1331, -1.316), (-0.1762, 0.8917, -1.268), (-0.1415, 0.669, -1.316), (0.001171, 0.6822, -1.316), (0.005987, 0.9106, -1.268), (0.1762, -0.8917, -1.268), (0.1415, -0.669, -1.316), (-0.005987, -0.9106, -1.268), (-0.001171, -0.6822, -1.316), (-0.8553, -0.1847, -1.268), (-0.7055, -0.1331, -1.316), (-0.8733, 0.007158, -1.268), (-0.7195, 5.658e-08, -1.316), (0.8733, -0.007158, -2.611), (0.7195, 5.472e-08, -2.564), (0.8553, 0.1847, -2.611), (0.7055, 0.1331, -2.564), (-0.1762, 0.8917, -2.611), (-0.1415, 0.669, -2.564), (0.001171, 0.6822, -2.564), (0.005987, 0.9106, -2.611), (0.1762, -0.8917, -2.611), (0.1415, -0.669, -2.564), (-0.005987, -0.9106, -2.611), (-0.001171, -0.6822, -2.564), (-0.8553, -0.1847, -2.611), (-0.7055, -0.1331, -2.564), (-0.8733, 0.007158, -2.611), (-0.7195, 5.658e-08, -2.564), (0.8748, 0.02602, -1.268), (0.7211, 0.03318, -1.316), (0.8661, 0.1533, -1.268), (0.7163, 0.1017, -1.316), (-0.1434, 0.8969, -1.268), (-0.1087, 0.6742, -1.316), (-0.03203, 0.6829, -1.316), (-0.02722, 0.9113, -1.268), (0.1434, -0.8969, -1.268), (0.1087, -0.6742, -1.316), (0.02722, -0.9113, -1.268), (0.03203, -0.6829, -1.316), (-0.8661, -0.1533, -1.268), (-0.7163, -0.1017, -1.316), (-0.8748, -0.02602, -1.268), (-0.7211, -0.03318, -1.316), (0.8748, 0.02602, -2.611), (0.7211, 0.03318, -2.564), (0.8661, 0.1533, -2.611), (0.7163, 0.1017, -2.564), (-0.1434, 0.8969, -2.611), (-0.1087, 0.6742, -2.564), (-0.03203, 0.6829, -2.564), (-0.02722, 0.9113, -2.611), (0.1434, -0.8969, -2.611), (0.1087, -0.6742, -2.564), (0.02722, -0.9113, -2.611), (0.03203, -0.6829, -2.564), (-0.8661, -0.1533, -2.611), (-0.7163, -0.1017, -2.564), (-0.8748, -0.02602, -2.611), (-0.7211, -0.03318, -2.564), (-0.1694, 0.2985, -3.25), (-0.1079, 0.3258, -3.25), (-0.04227, 0.3406, -3.25), (0.02498, 0.3423, -3.25), (0.09127, 0.3308, -3.25), (0.1541, 0.3067, -3.25), (0.2109, 0.2707, -3.25), (0.2597, 0.2244, -3.25), (0.2985, 0.1694, -3.25), (0.3258, 0.1079, -3.25), (0.3406, 0.04227, -3.25), (0.3423, -0.02498, -3.25), (0.3308, -0.09127, -3.25), (0.3067, -0.1541, -3.25), (0.2707, -0.2109, -3.25), (0.2244, -0.2597, -3.25), (0.1694, -0.2985, -3.25), (0.1079, -0.3258, -3.25), (0.04227, -0.3406, -3.25), (-0.02498, -0.3423, -3.25), (-0.09127, -0.3308, -3.25), (-0.1541, -0.3067, -3.25), (-0.2109, -0.2707, -3.25), (-0.2597, -0.2244, -3.25), (-0.2985, -0.1694, -3.25), (-0.3258, -0.1079, -3.25), (-0.3406, -0.04227, -3.25), (-0.3423, 0.02498, -3.25), (-0.3308, 0.09127, -3.25), (-0.3067, 0.1541, -3.25), (-0.2707, 0.2109, -3.25), (-0.2244, 0.2597, -3.25), (-0.1554, 0.7412, 0.3169), (0.00783, 0.7572, 0.3169), (-0.1253, 0.5895, -0.9928), (0.00783, 0.6027, -0.9928)], [], [(0, 1, 3, 2), (36, 34, 513, 514), (4, 5, 7, 6), (6, 7, 9, 8), (8, 9, 11, 10), (43, 45, 519, 516), (12, 13, 15, 14), (14, 15, 17, 16), (16, 17, 19, 18), (53, 52, 522, 523), (20, 21, 23, 22), (22, 23, 25, 24), (24, 25, 27, 26), (34, 35, 512, 513), (28, 29, 31, 30), (30, 31, 33, 32), (32, 33, 35, 34), (44, 42, 517, 518), (36, 37, 39, 38), (38, 39, 41, 40), (40, 41, 43, 42), (51, 53, 523, 520), (44, 45, 47, 46), (46, 47, 49, 48), (48, 49, 51, 50), (61, 60, 526, 527), (52, 53, 55, 54), (54, 55, 57, 56), (56, 57, 59, 58), (42, 43, 516, 517), (17, 15, 567, 568), (60, 61, 63, 62), (62, 63, 1, 0), (42, 44, 86, 85), (87, 88, 152, 151), (60, 62, 95, 94), (16, 18, 73, 72), (34, 36, 82, 81), (52, 54, 91, 90), (8, 10, 69, 68), (26, 28, 78, 77), (44, 46, 87, 86), (0, 2, 65, 64), (95, 62, 696, 698), (18, 20, 74, 73), (36, 38, 83, 82), (54, 56, 92, 91), (10, 12, 70, 69), (28, 30, 79, 78), (46, 48, 88, 87), (2, 4, 66, 65), (20, 22, 75, 74), (38, 40, 84, 83), (56, 58, 93, 92), (12, 14, 71, 70), (30, 32, 80, 79), (48, 50, 89, 88), (4, 6, 67, 66), (24, 76, 597, 593), (75, 22, 592, 596), (58, 60, 94, 93), (14, 16, 72, 71), (32, 34, 81, 80), (50, 52, 90, 89), (6, 8, 68, 67), (24, 26, 77, 76), (99, 100, 228, 227), (204, 203, 171, 172), (86, 87, 151, 150), (203, 202, 170, 171), (85, 86, 150, 149), (202, 201, 169, 170), (84, 85, 149, 148), (201, 200, 168, 169), (83, 84, 148, 147), (184, 216, 615, 614), (82, 83, 147, 146), (199, 198, 166, 167), (81, 82, 146, 145), (198, 197, 165, 166), (452, 215, 613, 629), (80, 81, 145, 144), (197, 196, 164, 165), (223, 222, 190, 191), (79, 80, 144, 143), (196, 195, 163, 164), (222, 221, 189, 190), (78, 79, 143, 142), (195, 194, 162, 163), (221, 220, 188, 189), (77, 78, 142, 141), (194, 193, 161, 162), (220, 219, 187, 188), (76, 77, 141, 140), (193, 192, 160, 161), (219, 218, 186, 187), (75, 76, 140, 139), (218, 217, 185, 186), (130, 131, 163, 162), (157, 158, 190, 189), (144, 145, 177, 176), (131, 132, 164, 163), (158, 159, 191, 190), (145, 146, 178, 177), (132, 133, 165, 164), (159, 128, 160, 191), (146, 147, 179, 178), (133, 134, 166, 165), (147, 148, 180, 179), (134, 135, 167, 166), (148, 149, 181, 180), (135, 136, 168, 167), (149, 150, 182, 181), (136, 137, 169, 168), (150, 151, 183, 182), (137, 138, 170, 169), (151, 152, 184, 183), (138, 139, 171, 170), (152, 153, 185, 184), (139, 140, 172, 171), (153, 154, 186, 185), (140, 141, 173, 172), (154, 155, 187, 186), (141, 142, 174, 173), (128, 129, 161, 160), (155, 156, 188, 187), (142, 143, 175, 174), (129, 130, 162, 161), (156, 157, 189, 188), (143, 144, 176, 175), (205, 204, 172, 173), (88, 89, 153, 152), (206, 205, 173, 174), (89, 90, 154, 153), (207, 206, 174, 175), (90, 91, 155, 154), (64, 65, 129, 128), (455, 459, 623, 622), (91, 92, 156, 155), (65, 66, 130, 129), (209, 208, 176, 177), (92, 93, 157, 156), (66, 67, 131, 130), (210, 209, 177, 178), (93, 94, 158, 157), (67, 68, 132, 131), (211, 210, 178, 179), (94, 95, 159, 158), (68, 69, 133, 132), (212, 211, 179, 180), (95, 64, 128, 159), (69, 70, 134, 133), (213, 212, 180, 181), (70, 71, 135, 134), (214, 213, 181, 182), (71, 72, 136, 135), (215, 214, 182, 183), (72, 73, 137, 136), (199, 167, 602, 603), (73, 74, 138, 137), (217, 216, 184, 185), (74, 75, 139, 138), (97, 96, 192, 193), (98, 97, 193, 194), (99, 98, 194, 195), (100, 99, 195, 196), (101, 100, 196, 197), (102, 101, 197, 198), (103, 102, 198, 199), (104, 103, 199, 200), (105, 104, 200, 201), (106, 105, 201, 202), (107, 106, 202, 203), (108, 107, 203, 204), (109, 108, 204, 205), (110, 109, 205, 206), (111, 110, 206, 207), (112, 111, 207, 208), (113, 112, 208, 209), (114, 113, 209, 210), (115, 114, 210, 211), (116, 115, 211, 212), (117, 116, 212, 213), (118, 117, 213, 214), (119, 118, 214, 215), (120, 119, 215, 216), (121, 120, 216, 217), (122, 121, 217, 218), (123, 122, 218, 219), (124, 123, 219, 220), (125, 124, 220, 221), (126, 125, 221, 222), (127, 126, 222, 223), (96, 127, 223, 192), (416, 432, 316, 315), (126, 127, 255, 254), (113, 114, 242, 241), (100, 101, 229, 228), (127, 96, 224, 255), (114, 115, 243, 242), (101, 102, 230, 229), (115, 116, 244, 243), (102, 103, 231, 230), (116, 117, 245, 244), (103, 104, 232, 231), (117, 118, 246, 245), (104, 105, 233, 232), (118, 119, 247, 246), (105, 106, 234, 233), (119, 120, 248, 247), (106, 107, 235, 234), (120, 121, 249, 248), (107, 108, 236, 235), (121, 122, 250, 249), (108, 109, 237, 236), (122, 123, 251, 250), (109, 110, 238, 237), (96, 97, 225, 224), (123, 124, 252, 251), (110, 111, 239, 238), (97, 98, 226, 225), (124, 125, 253, 252), (111, 112, 240, 239), (98, 99, 227, 226), (125, 126, 254, 253), (112, 113, 241, 240), (385, 384, 355, 354), (272, 271, 335, 336), (431, 430, 289, 288), (417, 416, 315, 314), (271, 270, 334, 335), (418, 417, 314, 313), (270, 269, 333, 334), (419, 418, 313, 312), (269, 268, 332, 333), (420, 419, 312, 311), (268, 267, 331, 332), (421, 420, 311, 310), (267, 266, 330, 331), (422, 421, 310, 309), (266, 265, 329, 330), (423, 422, 309, 308), (265, 264, 328, 329), (424, 423, 308, 307), (264, 263, 327, 328), (425, 424, 307, 306), (263, 262, 326, 327), (426, 425, 306, 305), (262, 261, 325, 326), (256, 287, 351, 320), (427, 426, 305, 304), (261, 260, 324, 325), (287, 286, 350, 351), (429, 427, 304, 303), (260, 259, 323, 324), (286, 285, 349, 350), (428, 429, 303, 302), (259, 258, 322, 323), (294, 295, 327, 326), (308, 309, 341, 340), (295, 296, 328, 327), (309, 310, 342, 341), (296, 297, 329, 328), (310, 311, 343, 342), (297, 298, 330, 329), (311, 312, 344, 343), (298, 299, 331, 330), (312, 313, 345, 344), (299, 300, 332, 331), (313, 314, 346, 345), (300, 301, 333, 332), (314, 315, 347, 346), (301, 302, 334, 333), (288, 289, 321, 320), (315, 316, 348, 347), (302, 303, 335, 334), (289, 290, 322, 321), (316, 317, 349, 348), (303, 304, 336, 335), (290, 291, 323, 322), (317, 318, 350, 349), (304, 305, 337, 336), (291, 292, 324, 323), (318, 319, 351, 350), (305, 306, 338, 337), (292, 293, 325, 324), (319, 288, 320, 351), (306, 307, 339, 338), (293, 294, 326, 325), (307, 308, 340, 339), (430, 433, 290, 289), (273, 272, 336, 337), (432, 434, 317, 316), (433, 435, 291, 290), (274, 273, 337, 338), (434, 436, 318, 317), (435, 437, 292, 291), (275, 274, 338, 339), (436, 438, 319, 318), (437, 439, 293, 292), (276, 275, 339, 340), (438, 431, 288, 319), (439, 440, 294, 293), (277, 276, 340, 341), (440, 441, 295, 294), (278, 277, 341, 342), (441, 442, 296, 295), (279, 278, 342, 343), (442, 443, 297, 296), (280, 279, 343, 344), (443, 444, 298, 297), (281, 280, 344, 345), (444, 445, 299, 298), (282, 281, 345, 346), (445, 446, 300, 299), (283, 282, 346, 347), (257, 256, 320, 321), (446, 447, 301, 300), (284, 283, 347, 348), (258, 257, 321, 322), (447, 428, 302, 301), (285, 284, 348, 349), (352, 353, 665, 664), (387, 386, 382, 381), (389, 388, 369, 368), (384, 390, 356, 355), (386, 391, 383, 382), (388, 392, 370, 369), (390, 393, 357, 356), (391, 394, 352, 383), (392, 395, 371, 370), (393, 396, 358, 357), (395, 397, 372, 371), (396, 398, 359, 358), (397, 399, 373, 372), (398, 400, 360, 359), (399, 401, 374, 373), (400, 402, 361, 360), (401, 403, 375, 374), (402, 404, 362, 361), (403, 405, 376, 375), (404, 406, 363, 362), (405, 407, 377, 376), (406, 408, 364, 363), (407, 409, 378, 377), (408, 410, 365, 364), (409, 411, 379, 378), (410, 412, 366, 365), (394, 413, 353, 352), (411, 414, 380, 379), (412, 415, 367, 366), (413, 385, 354, 353), (414, 387, 381, 380), (415, 389, 368, 367), (271, 272, 389, 415), (284, 285, 387, 414), (257, 258, 385, 413), (270, 271, 415, 412), (283, 284, 414, 411), (256, 257, 413, 394), (269, 270, 412, 410), (282, 283, 411, 409), (268, 269, 410, 408), (281, 282, 409, 407), (267, 268, 408, 406), (280, 281, 407, 405), (266, 267, 406, 404), (279, 280, 405, 403), (265, 266, 404, 402), (278, 279, 403, 401), (264, 265, 402, 400), (277, 278, 401, 399), (263, 264, 400, 398), (276, 277, 399, 397), (262, 263, 398, 396), (275, 276, 397, 395), (261, 262, 396, 393), (274, 275, 395, 392), (287, 256, 394, 391), (260, 261, 393, 390), (273, 274, 392, 388), (286, 287, 391, 386), (259, 260, 390, 384), (272, 273, 388, 389), (285, 286, 386, 387), (258, 259, 384, 385), (237, 238, 428, 447), (236, 237, 447, 446), (235, 236, 446, 445), (234, 235, 445, 444), (233, 234, 444, 443), (232, 233, 443, 442), (231, 232, 442, 441), (230, 231, 441, 440), (229, 230, 440, 439), (255, 224, 431, 438), (228, 229, 439, 437), (254, 255, 438, 436), (227, 228, 437, 435), (253, 254, 436, 434), (226, 227, 435, 433), (252, 253, 434, 432), (225, 226, 433, 430), (238, 239, 429, 428), (239, 240, 427, 429), (240, 241, 426, 427), (241, 242, 425, 426), (242, 243, 424, 425), (243, 244, 423, 424), (244, 245, 422, 423), (245, 246, 421, 422), (246, 247, 420, 421), (247, 248, 419, 420), (248, 249, 418, 419), (249, 250, 417, 418), (250, 251, 416, 417), (224, 225, 430, 431), (251, 252, 432, 416), (449, 448, 457, 456), (455, 454, 458, 459), (451, 450, 460, 461), (453, 452, 462, 463), (183, 462, 628, 612), (215, 183, 612, 613), (458, 454, 621, 620), (167, 168, 456, 457), (200, 199, 448, 449), (456, 168, 600, 616), (175, 176, 461, 460), (208, 207, 450, 451), (183, 184, 463, 462), (216, 215, 452, 453), (191, 160, 459, 458), (192, 223, 454, 455), (464, 465, 466, 467, 468, 469, 470, 471, 472, 473, 474, 475, 476, 477, 478, 479, 480, 481, 482, 483, 484, 485, 486, 487, 488, 489, 490, 491, 492, 493, 494, 495), (379, 380, 692, 691), (366, 367, 679, 678), (353, 354, 666, 665), (380, 381, 693, 692), (367, 368, 680, 679), (354, 355, 667, 666), (381, 382, 694, 693), (368, 369, 681, 680), (355, 356, 668, 667), (382, 383, 695, 694), (369, 370, 682, 681), (356, 357, 669, 668), (383, 352, 664, 695), (370, 371, 683, 682), (357, 358, 670, 669), (371, 372, 684, 683), (358, 359, 671, 670), (372, 373, 685, 684), (359, 360, 672, 671), (373, 374, 686, 685), (360, 361, 673, 672), (374, 375, 687, 686), (361, 362, 674, 673), (375, 376, 688, 687), (362, 363, 675, 674), (376, 377, 689, 688), (363, 364, 676, 675), (377, 378, 690, 689), (364, 365, 677, 676), (378, 379, 691, 690), (365, 366, 678, 677), (499, 498, 530, 531), (513, 512, 544, 545), (526, 525, 557, 558), (496, 499, 531, 528), (511, 510, 542, 543), (525, 524, 556, 557), (498, 497, 529, 530), (508, 511, 543, 540), (26, 27, 508, 509), (45, 44, 518, 519), (35, 37, 515, 512), (28, 26, 509, 510), (18, 19, 504, 505), (37, 36, 514, 515), (27, 29, 511, 508), (20, 18, 505, 506), (10, 11, 500, 501), (29, 28, 510, 511), (19, 21, 507, 504), (12, 10, 501, 502), (2, 3, 496, 497), (21, 20, 506, 507), (11, 13, 503, 500), (4, 2, 497, 498), (13, 12, 502, 503), (3, 5, 499, 496), (5, 4, 498, 499), (58, 59, 524, 525), (60, 58, 525, 526), (50, 51, 520, 521), (59, 61, 527, 524), (52, 50, 521, 522), (529, 528, 531, 530), (533, 532, 535, 534), (537, 536, 539, 538), (541, 540, 543, 542), (545, 544, 547, 546), (549, 548, 551, 550), (553, 552, 555, 554), (557, 556, 559, 558), (524, 527, 559, 556), (514, 513, 545, 546), (501, 500, 532, 533), (527, 526, 558, 559), (512, 515, 547, 544), (502, 501, 533, 534), (515, 514, 546, 547), (500, 503, 535, 532), (517, 516, 548, 549), (503, 502, 534, 535), (518, 517, 549, 550), (505, 504, 536, 537), (516, 519, 551, 548), (506, 505, 537, 538), (519, 518, 550, 551), (504, 507, 539, 536), (521, 520, 552, 553), (507, 506, 538, 539), (522, 521, 553, 554), (509, 508, 540, 541), (520, 523, 555, 552), (510, 509, 541, 542), (497, 496, 528, 529), (523, 522, 554, 555), (560, 561, 591, 590, 589, 588, 587, 586, 585, 584, 583, 582, 581, 580, 579, 578, 577, 576, 575, 574, 573, 572, 571, 570, 569, 568, 567, 566, 565, 564, 563, 562), (35, 33, 576, 577), (53, 51, 585, 586), (9, 7, 563, 564), (27, 25, 572, 573), (45, 43, 581, 582), (63, 61, 590, 591), (19, 17, 568, 569), (37, 35, 577, 578), (55, 53, 586, 587), (11, 9, 564, 565), (29, 27, 573, 574), (47, 45, 582, 583), (3, 1, 561, 560), (1, 63, 591, 561), (21, 19, 569, 570), (39, 37, 578, 579), (57, 55, 587, 588), (13, 11, 565, 566), (31, 29, 574, 575), (49, 47, 583, 584), (5, 3, 560, 562), (23, 21, 570, 571), (41, 39, 579, 580), (59, 57, 588, 589), (15, 13, 566, 567), (33, 31, 575, 576), (51, 49, 584, 585), (7, 5, 562, 563), (25, 23, 571, 572), (43, 41, 580, 581), (61, 59, 589, 590), (592, 593, 597, 596), (594, 595, 599, 598), (22, 24, 593, 592), (84, 40, 594, 598), (42, 85, 599, 595), (76, 75, 596, 597), (40, 42, 595, 594), (85, 84, 598, 599), (600, 601, 633, 632), (627, 626, 658, 659), (615, 631, 663, 647), (624, 625, 657, 656), (619, 603, 635, 651), (622, 623, 655, 654), (602, 618, 650, 634), (620, 621, 653, 652), (175, 460, 624, 608), (450, 207, 609, 625), (167, 457, 618, 602), (160, 192, 606, 607), (207, 175, 608, 609), (448, 199, 603, 619), (460, 450, 625, 624), (223, 191, 604, 605), (216, 453, 631, 615), (451, 461, 626, 627), (463, 184, 614, 630), (462, 452, 629, 628), (192, 455, 622, 606), (453, 463, 630, 631), (176, 208, 611, 610), (459, 160, 607, 623), (191, 458, 620, 604), (208, 451, 627, 611), (454, 223, 605, 621), (449, 456, 616, 617), (461, 176, 610, 626), (200, 449, 617, 601), (168, 200, 601, 600), (457, 448, 619, 618), (641, 640, 656, 657), (645, 644, 660, 661), (632, 633, 649, 648), (637, 636, 652, 653), (635, 634, 650, 651), (646, 647, 663, 662), (639, 638, 654, 655), (642, 643, 659, 658), (630, 614, 646, 662), (628, 629, 661, 660), (603, 602, 634, 635), (606, 622, 654, 638), (631, 630, 662, 663), (605, 604, 636, 637), (623, 607, 639, 655), (604, 620, 652, 636), (607, 606, 638, 639), (611, 627, 659, 643), (621, 605, 637, 653), (609, 608, 640, 641), (626, 610, 642, 658), (601, 617, 649, 633), (610, 611, 643, 642), (616, 600, 632, 648), (613, 612, 644, 645), (612, 628, 660, 644), (614, 615, 647, 646), (629, 613, 645, 661), (617, 616, 648, 649), (608, 624, 656, 640), (618, 619, 651, 650), (625, 609, 641, 657), (465, 464, 664, 665), (466, 465, 665, 666), (467, 466, 666, 667), (468, 467, 667, 668), (469, 468, 668, 669), (470, 469, 669, 670), (471, 470, 670, 671), (472, 471, 671, 672), (473, 472, 672, 673), (474, 473, 673, 674), (475, 474, 674, 675), (476, 475, 675, 676), (477, 476, 676, 677), (478, 477, 677, 678), (479, 478, 678, 679), (480, 479, 679, 680), (481, 480, 680, 681), (482, 481, 681, 682), (483, 482, 682, 683), (484, 483, 683, 684), (485, 484, 684, 685), (486, 485, 685, 686), (487, 486, 686, 687), (488, 487, 687, 688), (489, 488, 688, 689), (490, 489, 689, 690), (491, 490, 690, 691), (492, 491, 691, 692), (493, 492, 692, 693), (494, 493, 693, 694), (495, 494, 694, 695), (464, 495, 695, 664), (696, 697, 699, 698), (0, 64, 699, 697), (62, 0, 697, 696), (64, 95, 698, 699)])
me_cylinder_003.polygons.foreach_set('material_index', [0, 0, 0, 0, 0, 0, 0, 0, 0, 0, 0, 0, 0, 0, 0, 0, 0, 0, 0, 0, 0, 0, 0, 0, 0, 0, 0, 0, 0, 0, 0, 0, 0, 0, 0, 0, 0, 0, 0, 0, 0, 0, 0, 0, 0, 0, 0, 0, 0, 0, 0, 0, 0, 0, 0, 0, 0, 0, 0, 0, 0, 0, 0, 0, 0, 0, 0, 0, 0, 0, 0, 0, 0, 0, 0, 0, 0, 0, 0, 0, 0, 0, 0, 0, 0, 0, 0, 0, 0, 0, 0, 0, 0, 0, 0, 0, 0, 0, 0, 0, 0, 0, 0, 0, 0, 0, 0, 0, 0, 0, 0, 0, 0, 0, 0, 0, 0, 0, 0, 0, 0, 0, 0, 0, 0, 0, 0, 0, 0, 0, 0, 0, 0, 0, 0, 0, 0, 0, 0, 0, 0, 0, 0, 0, 0, 0, 0, 0, 0, 0, 0, 0, 0, 0, 0, 0, 0, 0, 0, 0, 0, 0, 0, 0, 0, 0, 0, 0, 0, 0, 0, 0, 0, 0, 0, 0, 0, 0, 0, 0, 0, 0, 0, 0, 0, 0, 0, 0, 0, 0, 0, 0, 0, 0, 0, 0, 0, 0, 0, 0, 0, 0, 0, 0, 0, 0, 0, 0, 0, 0, 0, 0, 0, 0, 0, 0, 0, 0, 0, 0, 0, 0, 0, 0, 0, 0, 0, 0, 0, 0, 0, 0, 0, 0, 0, 0, 0, 0, 0, 0, 0, 0, 0, 0, 0, 0, 0, 0, 0, 0, 0, 0, 0, 0, 0, 0, 0, 0, 0, 0, 0, 0, 0, 0, 0, 0, 0, 0, 0, 0, 0, 0, 0, 0, 0, 0, 0, 0, 0, 0, 0, 0, 0, 0, 0, 0, 0, 0, 0, 0, 0, 0, 0, 0, 0, 0, 0, 0, 0, 0, 0, 0, 0, 0, 0, 0, 0, 0, 0, 0, 0, 0, 0, 0, 0, 0, 0, 0, 0, 0, 0, 0, 1, 0, 0, 0, 0, 0, 0, 0, 0, 0, 0, 0, 0, 0, 0, 0, 0, 0, 0, 0, 0, 0, 0, 0, 0, 0, 0, 0, 0, 0, 0, 0, 0, 0, 0, 0, 0, 0, 0, 0, 0, 0, 0, 0, 0, 0, 0, 0, 0, 0, 0, 0, 0, 0, 0, 0, 0, 0, 0, 0, 0, 0, 0, 0, 0, 0, 0, 0, 0, 0, 0, 0, 0, 0, 0, 0, 0, 0, 0, 0, 0, 0, 0, 0, 0, 0, 0, 0, 0, 0, 0, 0, 0, 0, 0, 0, 0, 0, 0, 0, 0, 0, 0, 0, 0, 0, 0, 0, 0, 0, 0, 0, 2, 1, 1, 1, 1, 1, 1, 1, 1, 1, 1, 1, 1, 1, 1, 1, 1, 1, 1, 1, 1, 1, 1, 1, 1, 1, 1, 1, 1, 1, 1, 1, 0, 0, 0, 0, 0, 0, 0, 0, 0, 0, 0, 0, 0, 0, 0, 0, 0, 0, 0, 0, 0, 0, 0, 0, 0, 0, 0, 0, 0, 0, 0, 0, 1, 1, 1, 1, 1, 1, 1, 1, 0, 0, 0, 0, 0, 0, 0, 0, 0, 0, 0, 0, 0, 0, 0, 0, 0, 0, 0, 0, 0, 0, 0, 0, 0, 0, 0, 0, 0, 0, 0, 0, 0, 0, 0, 0, 0, 0, 0, 0, 0, 0, 0, 0, 0, 0, 0, 0, 0, 0, 0, 0, 0, 0, 0, 0, 0, 0, 0, 0, 0, 0, 0, 0, 0, 0, 0, 0, 0, 0, 0, 0, 0, 0, 0, 0, 0, 0, 0, 0, 0, 0, 0, 0, 0, 0, 0, 0, 0, 0, 0, 0, 0, 0, 0, 0, 2, 2, 2, 2, 2, 2, 2, 2, 0, 0, 0, 0, 0, 0, 0, 0, 0, 0, 0, 0, 0, 0, 0, 0, 0, 0, 0, 0, 0, 0, 0, 0, 1, 1, 1, 1, 1, 1, 1, 1, 1, 1, 1, 1, 1, 1, 1, 1, 1, 1, 1, 1, 1, 1, 1, 1, 1, 1, 1, 1, 1, 1, 1, 1, 2, 0, 0, 0])
_uv = me_cylinder_003.uv_layers.new(name='UVMap')
_uv.uv.foreach_set('vector', [1.0, 0.5, 1.0, 1.0, 0.9688, 1.0, 0.9688, 0.5, 0.4375, 0.5, 0.4688, 0.5, 0.4688, 0.5, 0.4375, 0.5, 0.9375, 0.5, 0.9375, 1.0, 0.9062, 1.0, 0.9062, 0.5, 0.9062, 0.5, 0.9062, 1.0, 0.875, 1.0, 0.875, 0.5, 0.875, 0.5, 0.875, 1.0, 0.8438, 1.0, 0.8438, 0.5, 0.05045, 0.1167, 0.02827, 0.1582, 0.02827, 0.1582, 0.05045, 0.1167, 0.8125, 0.5, 0.8125, 1.0, 0.7812, 1.0, 0.7812, 0.5, 0.7812, 0.5, 0.7812, 1.0, 0.75, 1.0, 0.75, 0.5, 0.75, 0.5, 0.75, 1.0, 0.7188, 1.0, 0.7188, 0.5, 0.1875, 1.0, 0.1875, 0.5, 0.1875, 0.5, 0.1875, 1.0, 0.6875, 0.5, 0.6875, 1.0, 0.6562, 1.0, 0.6562, 0.5, 0.6562, 0.5, 0.6562, 1.0, 0.625, 1.0, 0.625, 0.5, 0.625, 0.5, 0.625, 1.0, 0.5938, 1.0, 0.5938, 0.5, 0.4688, 0.5, 0.4688, 1.0, 0.4688, 1.0, 0.4688, 0.5, 0.5625, 0.5, 0.5625, 1.0, 0.5312, 1.0, 0.5312, 0.5, 0.5312, 0.5, 0.5312, 1.0, 0.5, 1.0, 0.5, 0.5, 0.5, 0.5, 0.5, 1.0, 0.4688, 1.0, 0.4688, 0.5, 0.3125, 0.5, 0.3438, 0.5, 0.3438, 0.5, 0.3125, 0.5, 0.4375, 0.5, 0.4375, 1.0, 0.4062, 1.0, 0.4062, 0.5, 0.4062, 0.5, 0.4062, 1.0, 0.375, 1.0, 0.375, 0.5, 0.375, 0.5, 0.375, 1.0, 0.3438, 1.0, 0.3438, 0.5, 0.01461, 0.2968, 0.02827, 0.3418, 0.02827, 0.3418, 0.01461, 0.2968, 0.3125, 0.5, 0.3125, 1.0, 0.2812, 1.0, 0.2812, 0.5, 0.2812, 0.5, 0.2812, 1.0, 0.25, 1.0, 0.25, 0.5, 0.25, 0.5, 0.25, 1.0, 0.2188, 1.0, 0.2188, 0.5, 0.0625, 1.0, 0.0625, 0.5, 0.0625, 0.5, 0.0625, 1.0, 0.1875, 0.5, 0.1875, 1.0, 0.1562, 1.0, 0.1562, 0.5, 0.1562, 0.5, 0.1562, 1.0, 0.125, 1.0, 0.125, 0.5, 0.125, 0.5, 0.125, 1.0, 0.09375, 1.0, 0.09375, 0.5, 0.3438, 0.5, 0.3438, 1.0, 0.3438, 1.0, 0.3438, 0.5, 0.75, 1.0, 0.7812, 1.0, 0.7812, 1.0, 0.75, 1.0, 0.0625, 0.5, 0.0625, 1.0, 0.03125, 1.0, 0.03125, 0.5, 0.03125, 0.5, 0.03125, 1.0, 0.0, 1.0, 0.0, 0.5, 0.3438, 0.5, 0.3125, 0.5, 0.3125, 0.5, 0.3438, 0.5, 0.2812, 0.5, 0.25, 0.5, 0.25, 0.5, 0.2812, 0.5, 0.0625, 0.5, 0.03125, 0.5, 0.03125, 0.5, 0.0625, 0.5, 0.75, 0.5, 0.7188, 0.5, 0.7188, 0.5, 0.75, 0.5, 0.4688, 0.5, 0.4375, 0.5, 0.4375, 0.5, 0.4688, 0.5, 0.1875, 0.5, 0.1562, 0.5, 0.1562, 0.5, 0.1875, 0.5, 0.875, 0.5, 0.8438, 0.5, 0.8438, 0.5, 0.875, 0.5, 0.5938, 0.5, 0.5625, 0.5, 0.5625, 0.5, 0.5938, 0.5, 0.3125, 0.5, 0.2812, 0.5, 0.2812, 0.5, 0.3125, 0.5, 1.0, 0.5, 0.9688, 0.5, 0.9688, 0.5, 1.0, 0.5, 0.03125, 0.5, 0.03125, 0.5, 0.03125, 0.5, 0.03125, 0.5, 0.7188, 0.5, 0.6875, 0.5, 0.6875, 0.5, 0.7188, 0.5, 0.4375, 0.5, 0.4062, 0.5, 0.4062, 0.5, 0.4375, 0.5, 0.1562, 0.5, 0.125, 0.5, 0.125, 0.5, 0.1562, 0.5, 0.8438, 0.5, 0.8125, 0.5, 0.8125, 0.5, 0.8438, 0.5, 0.5625, 0.5, 0.5312, 0.5, 0.5312, 0.5, 0.5625, 0.5, 0.2812, 0.5, 0.25, 0.5, 0.25, 0.5, 0.2812, 0.5, 0.9688, 0.5, 0.9375, 0.5, 0.9375, 0.5, 0.9688, 0.5, 0.6875, 0.5, 0.6562, 0.5, 0.6562, 0.5, 0.6875, 0.5, 0.4062, 0.5, 0.375, 0.5, 0.375, 0.5, 0.4062, 0.5, 0.125, 0.5, 0.09375, 0.5, 0.09375, 0.5, 0.125, 0.5, 0.8125, 0.5, 0.7812, 0.5, 0.7812, 0.5, 0.8125, 0.5, 0.5312, 0.5, 0.5, 0.5, 0.5, 0.5, 0.5312, 0.5, 0.25, 0.5, 0.2188, 0.5, 0.2188, 0.5, 0.25, 0.5, 0.9375, 0.5, 0.9062, 0.5, 0.9062, 0.5, 0.9375, 0.5, 0.625, 0.5, 0.625, 0.5, 0.625, 0.5, 0.625, 0.5, 0.6562, 0.5, 0.6562, 0.5, 0.6562, 0.5, 0.6562, 0.5, 0.09375, 0.5, 0.0625, 0.5, 0.0625, 0.5, 0.09375, 0.5, 0.7812, 0.5, 0.75, 0.5, 0.75, 0.5, 0.7812, 0.5, 0.5, 0.5, 0.4688, 0.5, 0.4688, 0.5, 0.5, 0.5, 0.2188, 0.5, 0.1875, 0.5, 0.1875, 0.5, 0.2188, 0.5, 0.9062, 0.5, 0.875, 0.5, 0.875, 0.5, 0.9062, 0.5, 0.625, 0.5, 0.5938, 0.5, 0.5938, 0.5, 0.625, 0.5, 0.8371, 0.3804, 0.8609, 0.3609, 0.8609, 0.3609, 0.8371, 0.3804, 0.9197, 0.08029, 0.9496, 0.1167, 0.9496, 0.1167, 0.9197, 0.08029, 0.3125, 0.5, 0.2812, 0.5, 0.2812, 0.5, 0.3125, 0.5, 0.9496, 0.1167, 0.9717, 0.1582, 0.9717, 0.1582, 0.9496, 0.1167, 0.3438, 0.5, 0.3125, 0.5, 0.3125, 0.5, 0.3438, 0.5, 0.9717, 0.1582, 0.9854, 0.2032, 0.9854, 0.2032, 0.9717, 0.1582, 0.375, 0.5, 0.3438, 0.5, 0.3438, 0.5, 0.375, 0.5, 0.9854, 0.2032, 0.99, 0.25, 0.99, 0.25, 0.9854, 0.2032, 0.4062, 0.5, 0.375, 0.5, 0.375, 0.5, 0.4062, 0.5, 0.51, 0.25, 0.51, 0.25, 0.51, 0.25, 0.51, 0.25, 0.4375, 0.5, 0.4062, 0.5, 0.4062, 0.5, 0.4375, 0.5, 0.9854, 0.2968, 0.9717, 0.3418, 0.9717, 0.3418, 0.9854, 0.2968, 0.4688, 0.5, 0.4375, 0.5, 0.4375, 0.5, 0.4688, 0.5, 0.9717, 0.3418, 0.9496, 0.3833, 0.9496, 0.3833, 0.9717, 0.3418, 0.5146, 0.2032, 0.5146, 0.2032, 0.5146, 0.2032, 0.5146, 0.2032, 0.5, 0.5, 0.4688, 0.5, 0.4688, 0.5, 0.5, 0.5, 0.9496, 0.3833, 0.9197, 0.4197, 0.9197, 0.4197, 0.9496, 0.3833, 0.7032, 0.4854, 0.6582, 0.4717, 0.6582, 0.4717, 0.7032, 0.4854, 0.5312, 0.5, 0.5, 0.5, 0.5, 0.5, 0.5312, 0.5, 0.9197, 0.4197, 0.8833, 0.4496, 0.8833, 0.4496, 0.9197, 0.4197, 0.6582, 0.4717, 0.6167, 0.4496, 0.6167, 0.4496, 0.6582, 0.4717, 0.5625, 0.5, 0.5312, 0.5, 0.5312, 0.5, 0.5625, 0.5, 0.8833, 0.4496, 0.8418, 0.4717, 0.8418, 0.4717, 0.8833, 0.4496, 0.6167, 0.4496, 0.5803, 0.4197, 0.5803, 0.4197, 0.6167, 0.4496, 0.5938, 0.5, 0.5625, 0.5, 0.5625, 0.5, 0.5938, 0.5, 0.8418, 0.4717, 0.7968, 0.4854, 0.7968, 0.4854, 0.8418, 0.4717, 0.5803, 0.4197, 0.5504, 0.3833, 0.5504, 0.3833, 0.5803, 0.4197, 0.625, 0.5, 0.5938, 0.5, 0.5938, 0.5, 0.625, 0.5, 0.7968, 0.4854, 0.75, 0.49, 0.75, 0.49, 0.7968, 0.4854, 0.5504, 0.3833, 0.5283, 0.3418, 0.5283, 0.3418, 0.5504, 0.3833, 0.6562, 0.5, 0.625, 0.5, 0.625, 0.5, 0.6562, 0.5, 0.5283, 0.3418, 0.5146, 0.2968, 0.5146, 0.2968, 0.5283, 0.3418, 0.9375, 0.5, 0.9062, 0.5, 0.9062, 0.5, 0.9375, 0.5, 0.09375, 0.5, 0.0625, 0.5, 0.0625, 0.5, 0.09375, 0.5, 0.5, 0.5, 0.4688, 0.5, 0.4688, 0.5, 0.5, 0.5, 0.9062, 0.5, 0.875, 0.5, 0.875, 0.5, 0.9062, 0.5, 0.0625, 0.5, 0.03125, 0.5, 0.03125, 0.5, 0.0625, 0.5, 0.4688, 0.5, 0.4375, 0.5, 0.4375, 0.5, 0.4688, 0.5, 0.875, 0.5, 0.8438, 0.5, 0.8438, 0.5, 0.875, 0.5, 0.03125, 0.5, 0.0, 0.5, 0.0, 0.5, 0.03125, 0.5, 0.4375, 0.5, 0.4062, 0.5, 0.4062, 0.5, 0.4375, 0.5, 0.8438, 0.5, 0.8125, 0.5, 0.8125, 0.5, 0.8438, 0.5, 0.4062, 0.5, 0.375, 0.5, 0.375, 0.5, 0.4062, 0.5, 0.8125, 0.5, 0.7812, 0.5, 0.7812, 0.5, 0.8125, 0.5, 0.375, 0.5, 0.3438, 0.5, 0.3438, 0.5, 0.375, 0.5, 0.7812, 0.5, 0.75, 0.5, 0.75, 0.5, 0.7812, 0.5, 0.3438, 0.5, 0.3125, 0.5, 0.3125, 0.5, 0.3438, 0.5, 0.75, 0.5, 0.7188, 0.5, 0.7188, 0.5, 0.75, 0.5, 0.3125, 0.5, 0.2812, 0.5, 0.2812, 0.5, 0.3125, 0.5, 0.7188, 0.5, 0.6875, 0.5, 0.6875, 0.5, 0.7188, 0.5, 0.2812, 0.5, 0.25, 0.5, 0.25, 0.5, 0.2812, 0.5, 0.6875, 0.5, 0.6562, 0.5, 0.6562, 0.5, 0.6875, 0.5, 0.25, 0.5, 0.2188, 0.5, 0.2188, 0.5, 0.25, 0.5, 0.6562, 0.5, 0.625, 0.5, 0.625, 0.5, 0.6562, 0.5, 0.2188, 0.5, 0.1875, 0.5, 0.1875, 0.5, 0.2188, 0.5, 0.625, 0.5, 0.5938, 0.5, 0.5938, 0.5, 0.625, 0.5, 0.1875, 0.5, 0.1562, 0.5, 0.1562, 0.5, 0.1875, 0.5, 0.5938, 0.5, 0.5625, 0.5, 0.5625, 0.5, 0.5938, 0.5, 1.0, 0.5, 0.9688, 0.5, 0.9688, 0.5, 1.0, 0.5, 0.1562, 0.5, 0.125, 0.5, 0.125, 0.5, 0.1562, 0.5, 0.5625, 0.5, 0.5312, 0.5, 0.5312, 0.5, 0.5625, 0.5, 0.9688, 0.5, 0.9375, 0.5, 0.9375, 0.5, 0.9688, 0.5, 0.125, 0.5, 0.09375, 0.5, 0.09375, 0.5, 0.125, 0.5, 0.5312, 0.5, 0.5, 0.5, 0.5, 0.5, 0.5312, 0.5, 0.8833, 0.05045, 0.9197, 0.08029, 0.9197, 0.08029, 0.8833, 0.05045, 0.25, 0.5, 0.2188, 0.5, 0.2188, 0.5, 0.25, 0.5, 0.8418, 0.02827, 0.8833, 0.05045, 0.8833, 0.05045, 0.8418, 0.02827, 0.2188, 0.5, 0.1875, 0.5, 0.1875, 0.5, 0.2188, 0.5, 0.7968, 0.01461, 0.8418, 0.02827, 0.8418, 0.02827, 0.7968, 0.01461, 0.1875, 0.5, 0.1562, 0.5, 0.1562, 0.5, 0.1875, 0.5, 1.0, 0.5, 0.9688, 0.5, 0.9688, 0.5, 1.0, 0.5, 0.75, 0.49, 0.75, 0.49, 0.75, 0.49, 0.75, 0.49, 0.1562, 0.5, 0.125, 0.5, 0.125, 0.5, 0.1562, 0.5, 0.9688, 0.5, 0.9375, 0.5, 0.9375, 0.5, 0.9688, 0.5, 0.7032, 0.01461, 0.75, 0.01, 0.75, 0.01, 0.7032, 0.01461, 0.125, 0.5, 0.09375, 0.5, 0.09375, 0.5, 0.125, 0.5, 0.9375, 0.5, 0.9062, 0.5, 0.9062, 0.5, 0.9375, 0.5, 0.6582, 0.02827, 0.7032, 0.01461, 0.7032, 0.01461, 0.6582, 0.02827, 0.09375, 0.5, 0.0625, 0.5, 0.0625, 0.5, 0.09375, 0.5, 0.9062, 0.5, 0.875, 0.5, 0.875, 0.5, 0.9062, 0.5, 0.6167, 0.05045, 0.6582, 0.02827, 0.6582, 0.02827, 0.6167, 0.05045, 0.0625, 0.5, 0.03125, 0.5, 0.03125, 0.5, 0.0625, 0.5, 0.875, 0.5, 0.8438, 0.5, 0.8438, 0.5, 0.875, 0.5, 0.5803, 0.08029, 0.6167, 0.05045, 0.6167, 0.05045, 0.5803, 0.08029, 0.03125, 0.5, 0.0, 0.5, 0.0, 0.5, 0.03125, 0.5, 0.8438, 0.5, 0.8125, 0.5, 0.8125, 0.5, 0.8438, 0.5, 0.5504, 0.1167, 0.5803, 0.08029, 0.5803, 0.08029, 0.5504, 0.1167, 0.8125, 0.5, 0.7812, 0.5, 0.7812, 0.5, 0.8125, 0.5, 0.5283, 0.1582, 0.5504, 0.1167, 0.5504, 0.1167, 0.5283, 0.1582, 0.7812, 0.5, 0.75, 0.5, 0.75, 0.5, 0.7812, 0.5, 0.5146, 0.2032, 0.5283, 0.1582, 0.5283, 0.1582, 0.5146, 0.2032, 0.75, 0.5, 0.7188, 0.5, 0.7188, 0.5, 0.75, 0.5, 0.9854, 0.2968, 0.9854, 0.2968, 0.9854, 0.2968, 0.9854, 0.2968, 0.7188, 0.5, 0.6875, 0.5, 0.6875, 0.5, 0.7188, 0.5, 0.5146, 0.2968, 0.51, 0.25, 0.51, 0.25, 0.5146, 0.2968, 0.6875, 0.5, 0.6562, 0.5, 0.6562, 0.5, 0.6875, 0.5, 0.7806, 0.4038, 0.75, 0.4068, 0.75, 0.49, 0.7968, 0.4854, 0.81, 0.3949, 0.7806, 0.4038, 0.7968, 0.4854, 0.8418, 0.4717, 0.8371, 0.3804, 0.81, 0.3949, 0.8418, 0.4717, 0.8833, 0.4496, 0.8609, 0.3609, 0.8371, 0.3804, 0.8833, 0.4496, 0.9197, 0.4197, 0.8804, 0.3371, 0.8609, 0.3609, 0.9197, 0.4197, 0.9496, 0.3833, 0.8949, 0.31, 0.8804, 0.3371, 0.9496, 0.3833, 0.9717, 0.3418, 0.9038, 0.2806, 0.8949, 0.31, 0.9717, 0.3418, 0.9854, 0.2968, 0.9068, 0.25, 0.9038, 0.2806, 0.9854, 0.2968, 0.99, 0.25, 0.9038, 0.2194, 0.9068, 0.25, 0.99, 0.25, 0.9854, 0.2032, 0.8949, 0.19, 0.9038, 0.2194, 0.9854, 0.2032, 0.9717, 0.1582, 0.8804, 0.1629, 0.8949, 0.19, 0.9717, 0.1582, 0.9496, 0.1167, 0.8609, 0.1391, 0.8804, 0.1629, 0.9496, 0.1167, 0.9197, 0.08029, 0.8371, 0.1196, 0.8609, 0.1391, 0.9197, 0.08029, 0.8833, 0.05045, 0.81, 0.1051, 0.8371, 0.1196, 0.8833, 0.05045, 0.8418, 0.02827, 0.7806, 0.0962, 0.81, 0.1051, 0.8418, 0.02827, 0.7968, 0.01461, 0.75, 0.09319, 0.7806, 0.0962, 0.7968, 0.01461, 0.75, 0.01, 0.7194, 0.0962, 0.75, 0.09319, 0.75, 0.01, 0.7032, 0.01461, 0.69, 0.1051, 0.7194, 0.0962, 0.7032, 0.01461, 0.6582, 0.02827, 0.6629, 0.1196, 0.69, 0.1051, 0.6582, 0.02827, 0.6167, 0.05045, 0.6391, 0.1391, 0.6629, 0.1196, 0.6167, 0.05045, 0.5803, 0.08029, 0.6196, 0.1629, 0.6391, 0.1391, 0.5803, 0.08029, 0.5504, 0.1167, 0.6051, 0.19, 0.6196, 0.1629, 0.5504, 0.1167, 0.5283, 0.1582, 0.5962, 0.2194, 0.6051, 0.19, 0.5283, 0.1582, 0.5146, 0.2032, 0.5932, 0.25, 0.5962, 0.2194, 0.5146, 0.2032, 0.51, 0.25, 0.5962, 0.2806, 0.5932, 0.25, 0.51, 0.25, 0.5146, 0.2968, 0.6051, 0.31, 0.5962, 0.2806, 0.5146, 0.2968, 0.5283, 0.3418, 0.6196, 0.3371, 0.6051, 0.31, 0.5283, 0.3418, 0.5504, 0.3833, 0.6391, 0.3609, 0.6196, 0.3371, 0.5504, 0.3833, 0.5803, 0.4197, 0.6629, 0.3804, 0.6391, 0.3609, 0.5803, 0.4197, 0.6167, 0.4496, 0.69, 0.3949, 0.6629, 0.3804, 0.6167, 0.4496, 0.6582, 0.4717, 0.7194, 0.4038, 0.69, 0.3949, 0.6582, 0.4717, 0.7032, 0.4854, 0.75, 0.4068, 0.7194, 0.4038, 0.7032, 0.4854, 0.75, 0.49, 0.6196, 0.3371, 0.6391, 0.3609, 0.6391, 0.3609, 0.6196, 0.3371, 0.69, 0.3949, 0.7194, 0.4038, 0.7194, 0.4038, 0.69, 0.3949, 0.7194, 0.0962, 0.69, 0.1051, 0.69, 0.1051, 0.7194, 0.0962, 0.8609, 0.3609, 0.8804, 0.3371, 0.8804, 0.3371, 0.8609, 0.3609, 0.7194, 0.4038, 0.75, 0.4068, 0.75, 0.4068, 0.7194, 0.4038, 0.69, 0.1051, 0.6629, 0.1196, 0.6629, 0.1196, 0.69, 0.1051, 0.8804, 0.3371, 0.8949, 0.31, 0.8949, 0.31, 0.8804, 0.3371, 0.6629, 0.1196, 0.6391, 0.1391, 0.6391, 0.1391, 0.6629, 0.1196, 0.8949, 0.31, 0.9038, 0.2806, 0.9038, 0.2806, 0.8949, 0.31, 0.6391, 0.1391, 0.6196, 0.1629, 0.6196, 0.1629, 0.6391, 0.1391, 0.9038, 0.2806, 0.9068, 0.25, 0.9068, 0.25, 0.9038, 0.2806, 0.6196, 0.1629, 0.6051, 0.19, 0.6051, 0.19, 0.6196, 0.1629, 0.9068, 0.25, 0.9038, 0.2194, 0.9038, 0.2194, 0.9068, 0.25, 0.6051, 0.19, 0.5962, 0.2194, 0.5962, 0.2194, 0.6051, 0.19, 0.9038, 0.2194, 0.8949, 0.19, 0.8949, 0.19, 0.9038, 0.2194, 0.5962, 0.2194, 0.5932, 0.25, 0.5932, 0.25, 0.5962, 0.2194, 0.8949, 0.19, 0.8804, 0.1629, 0.8804, 0.1629, 0.8949, 0.19, 0.5932, 0.25, 0.5962, 0.2806, 0.5962, 0.2806, 0.5932, 0.25, 0.8804, 0.1629, 0.8609, 0.1391, 0.8609, 0.1391, 0.8804, 0.1629, 0.5962, 0.2806, 0.6051, 0.31, 0.6051, 0.31, 0.5962, 0.2806, 0.8609, 0.1391, 0.8371, 0.1196, 0.8371, 0.1196, 0.8609, 0.1391, 0.6051, 0.31, 0.6196, 0.3371, 0.6196, 0.3371, 0.6051, 0.31, 0.8371, 0.1196, 0.81, 0.1051, 0.81, 0.1051, 0.8371, 0.1196, 0.75, 0.4068, 0.7806, 0.4038, 0.7806, 0.4038, 0.75, 0.4068, 0.6196, 0.3371, 0.6391, 0.3609, 0.6391, 0.3609, 0.6196, 0.3371, 0.81, 0.1051, 0.7806, 0.0962, 0.7806, 0.0962, 0.81, 0.1051, 0.7806, 0.4038, 0.81, 0.3949, 0.81, 0.3949, 0.7806, 0.4038, 0.6391, 0.3609, 0.6629, 0.3804, 0.6629, 0.3804, 0.6391, 0.3609, 0.7806, 0.0962, 0.75, 0.09319, 0.75, 0.09319, 0.7806, 0.0962, 0.81, 0.3949, 0.8371, 0.3804, 0.8371, 0.3804, 0.81, 0.3949, 0.6629, 0.3804, 0.69, 0.3949, 0.69, 0.3949, 0.6629, 0.3804, 0.75, 0.09319, 0.7194, 0.0962, 0.7194, 0.0962, 0.75, 0.09319, 0.81, 0.3949, 0.8371, 0.3804, 0.8371, 0.3804, 0.81, 0.3949, 0.75, 0.09319, 0.7806, 0.0962, 0.7806, 0.0962, 0.75, 0.09319, 0.75, 0.4068, 0.7806, 0.4038, 0.7806, 0.4038, 0.75, 0.4068, 0.6051, 0.31, 0.6196, 0.3371, 0.6196, 0.3371, 0.6051, 0.31, 0.7806, 0.0962, 0.81, 0.1051, 0.81, 0.1051, 0.7806, 0.0962, 0.5962, 0.2806, 0.6051, 0.31, 0.6051, 0.31, 0.5962, 0.2806, 0.81, 0.1051, 0.8371, 0.1196, 0.8371, 0.1196, 0.81, 0.1051, 0.5932, 0.25, 0.5962, 0.2806, 0.5962, 0.2806, 0.5932, 0.25, 0.8371, 0.1196, 0.8609, 0.1391, 0.8609, 0.1391, 0.8371, 0.1196, 0.5962, 0.2194, 0.5932, 0.25, 0.5932, 0.25, 0.5962, 0.2194, 0.8609, 0.1391, 0.8804, 0.1629, 0.8804, 0.1629, 0.8609, 0.1391, 0.6051, 0.19, 0.5962, 0.2194, 0.5962, 0.2194, 0.6051, 0.19, 0.8804, 0.1629, 0.8949, 0.19, 0.8949, 0.19, 0.8804, 0.1629, 0.6196, 0.1629, 0.6051, 0.19, 0.6051, 0.19, 0.6196, 0.1629, 0.8949, 0.19, 0.9038, 0.2194, 0.9038, 0.2194, 0.8949, 0.19, 0.6391, 0.1391, 0.6196, 0.1629, 0.6196, 0.1629, 0.6391, 0.1391, 0.9038, 0.2194, 0.9068, 0.25, 0.9068, 0.25, 0.9038, 0.2194, 0.6629, 0.1196, 0.6391, 0.1391, 0.6391, 0.1391, 0.6629, 0.1196, 0.9068, 0.25, 0.9038, 0.2806, 0.9038, 0.2806, 0.9068, 0.25, 0.69, 0.1051, 0.6629, 0.1196, 0.6629, 0.1196, 0.69, 0.1051, 0.9038, 0.2806, 0.8949, 0.31, 0.8949, 0.31, 0.9038, 0.2806, 0.7194, 0.0962, 0.69, 0.1051, 0.69, 0.1051, 0.7194, 0.0962, 0.8949, 0.31, 0.8804, 0.3371, 0.8804, 0.3371, 0.8949, 0.31, 0.75, 0.4068, 0.7194, 0.4038, 0.7194, 0.4038, 0.75, 0.4068, 0.75, 0.09319, 0.7194, 0.0962, 0.7194, 0.0962, 0.75, 0.09319, 0.8804, 0.3371, 0.8609, 0.3609, 0.8609, 0.3609, 0.8804, 0.3371, 0.7194, 0.4038, 0.69, 0.3949, 0.69, 0.3949, 0.7194, 0.4038, 0.7806, 0.0962, 0.75, 0.09319, 0.75, 0.09319, 0.7806, 0.0962, 0.8609, 0.3609, 0.8371, 0.3804, 0.8371, 0.3804, 0.8609, 0.3609, 0.69, 0.3949, 0.6629, 0.3804, 0.6629, 0.3804, 0.69, 0.3949, 0.81, 0.1051, 0.7806, 0.0962, 0.7806, 0.0962, 0.81, 0.1051, 0.8371, 0.3804, 0.81, 0.3949, 0.81, 0.3949, 0.8371, 0.3804, 0.8949, 0.31, 0.9038, 0.2806, 0.9038, 0.2806, 0.8949, 0.31, 0.6391, 0.1391, 0.6196, 0.1629, 0.6196, 0.1629, 0.6391, 0.1391, 0.9038, 0.2806, 0.9068, 0.25, 0.9068, 0.25, 0.9038, 0.2806, 0.6196, 0.1629, 0.6051, 0.19, 0.6051, 0.19, 0.6196, 0.1629, 0.9068, 0.25, 0.9038, 0.2194, 0.9038, 0.2194, 0.9068, 0.25, 0.6051, 0.19, 0.5962, 0.2194, 0.5962, 0.2194, 0.6051, 0.19, 0.9038, 0.2194, 0.8949, 0.19, 0.8949, 0.19, 0.9038, 0.2194, 0.5962, 0.2194, 0.5932, 0.25, 0.5932, 0.25, 0.5962, 0.2194, 0.8949, 0.19, 0.8804, 0.1629, 0.8804, 0.1629, 0.8949, 0.19, 0.5932, 0.25, 0.5962, 0.2806, 0.5962, 0.2806, 0.5932, 0.25, 0.8804, 0.1629, 0.8609, 0.1391, 0.8609, 0.1391, 0.8804, 0.1629, 0.5962, 0.2806, 0.6051, 0.31, 0.6051, 0.31, 0.5962, 0.2806, 0.8609, 0.1391, 0.8371, 0.1196, 0.8371, 0.1196, 0.8609, 0.1391, 0.6051, 0.31, 0.6196, 0.3371, 0.6196, 0.3371, 0.6051, 0.31, 0.8371, 0.1196, 0.81, 0.1051, 0.81, 0.1051, 0.8371, 0.1196, 0.75, 0.4068, 0.7806, 0.4038, 0.7806, 0.4038, 0.75, 0.4068, 0.6196, 0.3371, 0.6391, 0.3609, 0.6391, 0.3609, 0.6196, 0.3371, 0.81, 0.1051, 0.7806, 0.0962, 0.7806, 0.0962, 0.81, 0.1051, 0.7806, 0.4038, 0.81, 0.3949, 0.81, 0.3949, 0.7806, 0.4038, 0.6391, 0.3609, 0.6629, 0.3804, 0.6629, 0.3804, 0.6391, 0.3609, 0.7806, 0.0962, 0.75, 0.09319, 0.75, 0.09319, 0.7806, 0.0962, 0.81, 0.3949, 0.8371, 0.3804, 0.8371, 0.3804, 0.81, 0.3949, 0.6629, 0.3804, 0.69, 0.3949, 0.69, 0.3949, 0.6629, 0.3804, 0.75, 0.09319, 0.7194, 0.0962, 0.7194, 0.0962, 0.75, 0.09319, 0.8371, 0.3804, 0.8609, 0.3609, 0.8609, 0.3609, 0.8371, 0.3804, 0.69, 0.3949, 0.7194, 0.4038, 0.7194, 0.4038, 0.69, 0.3949, 0.7194, 0.0962, 0.69, 0.1051, 0.69, 0.1051, 0.7194, 0.0962, 0.8609, 0.3609, 0.8804, 0.3371, 0.8804, 0.3371, 0.8609, 0.3609, 0.7194, 0.4038, 0.75, 0.4068, 0.75, 0.4068, 0.7194, 0.4038, 0.69, 0.1051, 0.6629, 0.1196, 0.6629, 0.1196, 0.69, 0.1051, 0.8804, 0.3371, 0.8949, 0.31, 0.8949, 0.31, 0.8804, 0.3371, 0.6629, 0.1196, 0.6391, 0.1391, 0.6391, 0.1391, 0.6629, 0.1196, 0.7806, 0.4038, 0.81, 0.3949, 0.81, 0.3949, 0.7806, 0.4038, 0.7194, 0.0962, 0.75, 0.09319, 0.75, 0.09319, 0.7194, 0.0962, 0.6391, 0.3609, 0.6629, 0.3804, 0.6629, 0.3804, 0.6391, 0.3609, 0.81, 0.3949, 0.8371, 0.3804, 0.8371, 0.3804, 0.81, 0.3949, 0.69, 0.1051, 0.7194, 0.0962, 0.7194, 0.0962, 0.69, 0.1051, 0.6629, 0.3804, 0.69, 0.3949, 0.69, 0.3949, 0.6629, 0.3804, 0.8371, 0.3804, 0.8609, 0.3609, 0.8609, 0.3609, 0.8371, 0.3804, 0.6629, 0.1196, 0.69, 0.1051, 0.69, 0.1051, 0.6629, 0.1196, 0.69, 0.3949, 0.7194, 0.4038, 0.7194, 0.4038, 0.69, 0.3949, 0.8609, 0.3609, 0.8804, 0.3371, 0.8804, 0.3371, 0.8609, 0.3609, 0.6391, 0.1391, 0.6629, 0.1196, 0.6629, 0.1196, 0.6391, 0.1391, 0.7194, 0.4038, 0.75, 0.4068, 0.75, 0.4068, 0.7194, 0.4038, 0.8804, 0.3371, 0.8949, 0.31, 0.8949, 0.31, 0.8804, 0.3371, 0.6196, 0.1629, 0.6391, 0.1391, 0.6391, 0.1391, 0.6196, 0.1629, 0.8949, 0.31, 0.9038, 0.2806, 0.9038, 0.2806, 0.8949, 0.31, 0.6051, 0.19, 0.6196, 0.1629, 0.6196, 0.1629, 0.6051, 0.19, 0.9038, 0.2806, 0.9068, 0.25, 0.9068, 0.25, 0.9038, 0.2806, 0.5962, 0.2194, 0.6051, 0.19, 0.6051, 0.19, 0.5962, 0.2194, 0.9068, 0.25, 0.9038, 0.2194, 0.9038, 0.2194, 0.9068, 0.25, 0.5932, 0.25, 0.5962, 0.2194, 0.5962, 0.2194, 0.5932, 0.25, 0.9038, 0.2194, 0.8949, 0.19, 0.8949, 0.19, 0.9038, 0.2194, 0.5962, 0.2806, 0.5932, 0.25, 0.5932, 0.25, 0.5962, 0.2806, 0.8949, 0.19, 0.8804, 0.1629, 0.8804, 0.1629, 0.8949, 0.19, 0.6051, 0.31, 0.5962, 0.2806, 0.5962, 0.2806, 0.6051, 0.31, 0.8804, 0.1629, 0.8609, 0.1391, 0.8609, 0.1391, 0.8804, 0.1629, 0.6196, 0.3371, 0.6051, 0.31, 0.6051, 0.31, 0.6196, 0.3371, 0.7806, 0.4038, 0.75, 0.4068, 0.75, 0.4068, 0.7806, 0.4038, 0.8609, 0.1391, 0.8371, 0.1196, 0.8371, 0.1196, 0.8609, 0.1391, 0.6391, 0.3609, 0.6196, 0.3371, 0.6196, 0.3371, 0.6391, 0.3609, 0.81, 0.3949, 0.7806, 0.4038, 0.7806, 0.4038, 0.81, 0.3949, 0.8371, 0.1196, 0.81, 0.1051, 0.81, 0.1051, 0.8371, 0.1196, 0.6629, 0.3804, 0.6391, 0.3609, 0.6391, 0.3609, 0.6629, 0.3804, 0.75, 0.4068, 0.7806, 0.4038, 0.7806, 0.4038, 0.75, 0.4068, 0.6629, 0.3804, 0.69, 0.3949, 0.69, 0.3949, 0.6629, 0.3804, 0.75, 0.09319, 0.7194, 0.0962, 0.7194, 0.0962, 0.75, 0.09319, 0.8371, 0.3804, 0.8609, 0.3609, 0.8609, 0.3609, 0.8371, 0.3804, 0.69, 0.3949, 0.7194, 0.4038, 0.7194, 0.4038, 0.69, 0.3949, 0.7194, 0.0962, 0.69, 0.1051, 0.69, 0.1051, 0.7194, 0.0962, 0.8609, 0.3609, 0.8804, 0.3371, 0.8804, 0.3371, 0.8609, 0.3609, 0.7194, 0.4038, 0.75, 0.4068, 0.75, 0.4068, 0.7194, 0.4038, 0.69, 0.1051, 0.6629, 0.1196, 0.6629, 0.1196, 0.69, 0.1051, 0.8804, 0.3371, 0.8949, 0.31, 0.8949, 0.31, 0.8804, 0.3371, 0.6629, 0.1196, 0.6391, 0.1391, 0.6391, 0.1391, 0.6629, 0.1196, 0.8949, 0.31, 0.9038, 0.2806, 0.9038, 0.2806, 0.8949, 0.31, 0.6391, 0.1391, 0.6196, 0.1629, 0.6196, 0.1629, 0.6391, 0.1391, 0.9038, 0.2806, 0.9068, 0.25, 0.9068, 0.25, 0.9038, 0.2806, 0.6196, 0.1629, 0.6051, 0.19, 0.6051, 0.19, 0.6196, 0.1629, 0.9068, 0.25, 0.9038, 0.2194, 0.9038, 0.2194, 0.9068, 0.25, 0.6051, 0.19, 0.5962, 0.2194, 0.5962, 0.2194, 0.6051, 0.19, 0.9038, 0.2194, 0.8949, 0.19, 0.8949, 0.19, 0.9038, 0.2194, 0.5962, 0.2194, 0.5932, 0.25, 0.5932, 0.25, 0.5962, 0.2194, 0.8949, 0.19, 0.8804, 0.1629, 0.8804, 0.1629, 0.8949, 0.19, 0.5932, 0.25, 0.5962, 0.2806, 0.5962, 0.2806, 0.5932, 0.25, 0.8804, 0.1629, 0.8609, 0.1391, 0.8609, 0.1391, 0.8804, 0.1629, 0.5962, 0.2806, 0.6051, 0.31, 0.6051, 0.31, 0.5962, 0.2806, 0.8609, 0.1391, 0.8371, 0.1196, 0.8371, 0.1196, 0.8609, 0.1391, 0.6051, 0.31, 0.6196, 0.3371, 0.6196, 0.3371, 0.6051, 0.31, 0.8371, 0.1196, 0.81, 0.1051, 0.81, 0.1051, 0.8371, 0.1196, 0.75, 0.4068, 0.7806, 0.4038, 0.7806, 0.4038, 0.75, 0.4068, 0.6196, 0.3371, 0.6391, 0.3609, 0.6391, 0.3609, 0.6196, 0.3371, 0.81, 0.1051, 0.7806, 0.0962, 0.7806, 0.0962, 0.81, 0.1051, 0.7806, 0.4038, 0.81, 0.3949, 0.81, 0.3949, 0.7806, 0.4038, 0.6391, 0.3609, 0.6629, 0.3804, 0.6629, 0.3804, 0.6391, 0.3609, 0.7806, 0.0962, 0.75, 0.09319, 0.75, 0.09319, 0.7806, 0.0962, 0.7806, 0.0962, 0.75, 0.09319, 0.75, 0.09319, 0.7806, 0.0962, 0.6391, 0.3609, 0.6629, 0.3804, 0.6629, 0.3804, 0.6391, 0.3609, 0.7806, 0.4038, 0.81, 0.3949, 0.81, 0.3949, 0.7806, 0.4038, 0.81, 0.1051, 0.7806, 0.0962, 0.7806, 0.0962, 0.81, 0.1051, 0.6196, 0.3371, 0.6391, 0.3609, 0.6391, 0.3609, 0.6196, 0.3371, 0.75, 0.4068, 0.7806, 0.4038, 0.7806, 0.4038, 0.75, 0.4068, 0.8371, 0.1196, 0.81, 0.1051, 0.81, 0.1051, 0.8371, 0.1196, 0.6051, 0.31, 0.6196, 0.3371, 0.6196, 0.3371, 0.6051, 0.31, 0.8609, 0.1391, 0.8371, 0.1196, 0.8371, 0.1196, 0.8609, 0.1391, 0.5962, 0.2806, 0.6051, 0.31, 0.6051, 0.31, 0.5962, 0.2806, 0.8804, 0.1629, 0.8609, 0.1391, 0.8609, 0.1391, 0.8804, 0.1629, 0.5932, 0.25, 0.5962, 0.2806, 0.5962, 0.2806, 0.5932, 0.25, 0.8949, 0.19, 0.8804, 0.1629, 0.8804, 0.1629, 0.8949, 0.19, 0.5962, 0.2194, 0.5932, 0.25, 0.5932, 0.25, 0.5962, 0.2194, 0.9038, 0.2194, 0.8949, 0.19, 0.8949, 0.19, 0.9038, 0.2194, 0.6051, 0.19, 0.5962, 0.2194, 0.5962, 0.2194, 0.6051, 0.19, 0.9068, 0.25, 0.9038, 0.2194, 0.9038, 0.2194, 0.9068, 0.25, 0.6196, 0.1629, 0.6051, 0.19, 0.6051, 0.19, 0.6196, 0.1629, 0.9038, 0.2806, 0.9068, 0.25, 0.9068, 0.25, 0.9038, 0.2806, 0.6391, 0.1391, 0.6196, 0.1629, 0.6196, 0.1629, 0.6391, 0.1391, 0.8949, 0.31, 0.9038, 0.2806, 0.9038, 0.2806, 0.8949, 0.31, 0.6629, 0.1196, 0.6391, 0.1391, 0.6391, 0.1391, 0.6629, 0.1196, 0.8804, 0.3371, 0.8949, 0.31, 0.8949, 0.31, 0.8804, 0.3371, 0.69, 0.1051, 0.6629, 0.1196, 0.6629, 0.1196, 0.69, 0.1051, 0.7194, 0.4038, 0.75, 0.4068, 0.75, 0.4068, 0.7194, 0.4038, 0.8609, 0.3609, 0.8804, 0.3371, 0.8804, 0.3371, 0.8609, 0.3609, 0.7194, 0.0962, 0.69, 0.1051, 0.69, 0.1051, 0.7194, 0.0962, 0.69, 0.3949, 0.7194, 0.4038, 0.7194, 0.4038, 0.69, 0.3949, 0.8371, 0.3804, 0.8609, 0.3609, 0.8609, 0.3609, 0.8371, 0.3804, 0.75, 0.09319, 0.7194, 0.0962, 0.7194, 0.0962, 0.75, 0.09319, 0.6629, 0.3804, 0.69, 0.3949, 0.69, 0.3949, 0.6629, 0.3804, 0.81, 0.3949, 0.8371, 0.3804, 0.8371, 0.3804, 0.81, 0.3949, 0.8371, 0.1196, 0.81, 0.1051, 0.81, 0.1051, 0.8371, 0.1196, 0.8609, 0.1391, 0.8371, 0.1196, 0.8371, 0.1196, 0.8609, 0.1391, 0.8804, 0.1629, 0.8609, 0.1391, 0.8609, 0.1391, 0.8804, 0.1629, 0.8949, 0.19, 0.8804, 0.1629, 0.8804, 0.1629, 0.8949, 0.19, 0.9038, 0.2194, 0.8949, 0.19, 0.8949, 0.19, 0.9038, 0.2194, 0.9068, 0.25, 0.9038, 0.2194, 0.9038, 0.2194, 0.9068, 0.25, 0.9038, 0.2806, 0.9068, 0.25, 0.9068, 0.25, 0.9038, 0.2806, 0.8949, 0.31, 0.9038, 0.2806, 0.9038, 0.2806, 0.8949, 0.31, 0.8804, 0.3371, 0.8949, 0.31, 0.8949, 0.31, 0.8804, 0.3371, 0.7194, 0.4038, 0.75, 0.4068, 0.75, 0.4068, 0.7194, 0.4038, 0.8609, 0.3609, 0.8804, 0.3371, 0.8804, 0.3371, 0.8609, 0.3609, 0.69, 0.3949, 0.7194, 0.4038, 0.7194, 0.4038, 0.69, 0.3949, 0.8371, 0.3804, 0.8609, 0.3609, 0.8609, 0.3609, 0.8371, 0.3804, 0.6629, 0.3804, 0.69, 0.3949, 0.69, 0.3949, 0.6629, 0.3804, 0.81, 0.3949, 0.8371, 0.3804, 0.8371, 0.3804, 0.81, 0.3949, 0.6391, 0.3609, 0.6629, 0.3804, 0.6629, 0.3804, 0.6391, 0.3609, 0.7806, 0.4038, 0.81, 0.3949, 0.81, 0.3949, 0.7806, 0.4038, 0.81, 0.1051, 0.7806, 0.0962, 0.7806, 0.0962, 0.81, 0.1051, 0.7806, 0.0962, 0.75, 0.09319, 0.75, 0.09319, 0.7806, 0.0962, 0.75, 0.09319, 0.7194, 0.0962, 0.7194, 0.0962, 0.75, 0.09319, 0.7194, 0.0962, 0.69, 0.1051, 0.69, 0.1051, 0.7194, 0.0962, 0.69, 0.1051, 0.6629, 0.1196, 0.6629, 0.1196, 0.69, 0.1051, 0.6629, 0.1196, 0.6391, 0.1391, 0.6391, 0.1391, 0.6629, 0.1196, 0.6391, 0.1391, 0.6196, 0.1629, 0.6196, 0.1629, 0.6391, 0.1391, 0.6196, 0.1629, 0.6051, 0.19, 0.6051, 0.19, 0.6196, 0.1629, 0.6051, 0.19, 0.5962, 0.2194, 0.5962, 0.2194, 0.6051, 0.19, 0.5962, 0.2194, 0.5932, 0.25, 0.5932, 0.25, 0.5962, 0.2194, 0.5932, 0.25, 0.5962, 0.2806, 0.5962, 0.2806, 0.5932, 0.25, 0.5962, 0.2806, 0.6051, 0.31, 0.6051, 0.31, 0.5962, 0.2806, 0.6051, 0.31, 0.6196, 0.3371, 0.6196, 0.3371, 0.6051, 0.31, 0.75, 0.4068, 0.7806, 0.4038, 0.7806, 0.4038, 0.75, 0.4068, 0.6196, 0.3371, 0.6391, 0.3609, 0.6391, 0.3609, 0.6196, 0.3371, 0.99, 0.25, 0.9854, 0.2968, 0.9854, 0.2968, 0.99, 0.25, 0.75, 0.49, 0.7032, 0.4854, 0.7032, 0.4854, 0.75, 0.49, 0.75, 0.01, 0.7968, 0.01461, 0.7968, 0.01461, 0.75, 0.01, 0.51, 0.25, 0.5146, 0.2032, 0.5146, 0.2032, 0.51, 0.25, 0.2812, 0.5, 0.2812, 0.5, 0.2812, 0.5, 0.2812, 0.5, 0.5146, 0.2032, 0.5146, 0.2032, 0.5146, 0.2032, 0.5146, 0.2032, 0.7032, 0.4854, 0.7032, 0.4854, 0.7032, 0.4854, 0.7032, 0.4854, 0.7812, 0.5, 0.75, 0.5, 0.75, 0.5, 0.7812, 0.5, 0.99, 0.25, 0.9854, 0.2968, 0.9854, 0.2968, 0.99, 0.25, 0.75, 0.5, 0.75, 0.5, 0.75, 0.5, 0.75, 0.5, 0.5312, 0.5, 0.5, 0.5, 0.5, 0.5, 0.5312, 0.5, 0.75, 0.01, 0.7968, 0.01461, 0.7968, 0.01461, 0.75, 0.01, 0.2812, 0.5, 0.25, 0.5, 0.25, 0.5, 0.2812, 0.5, 0.51, 0.25, 0.5146, 0.2032, 0.5146, 0.2032, 0.51, 0.25, 0.03125, 0.5, 0.0, 0.5, 0.0, 0.5, 0.03125, 0.5, 0.75, 0.49, 0.7032, 0.4854, 0.7032, 0.4854, 0.75, 0.49, 0.75, 0.3752, 0.7744, 0.3728, 0.7979, 0.3656, 0.8195, 0.3541, 0.8385, 0.3385, 0.8541, 0.3195, 0.8656, 0.2979, 0.8728, 0.2744, 0.8752, 0.25, 0.8728, 0.2256, 0.8656, 0.2021, 0.8541, 0.1805, 0.8385, 0.1615, 0.8195, 0.1459, 0.7979, 0.1344, 0.7744, 0.1272, 0.75, 0.1248, 0.7256, 0.1272, 0.7021, 0.1344, 0.6805, 0.1459, 0.6615, 0.1615, 0.6459, 0.1805, 0.6344, 0.2021, 0.6272, 0.2256, 0.6248, 0.25, 0.6272, 0.2744, 0.6344, 0.2979, 0.6459, 0.3195, 0.6615, 0.3385, 0.6805, 0.3541, 0.7021, 0.3656, 0.7256, 0.3728, 0.6196, 0.3371, 0.6391, 0.3609, 0.6391, 0.3609, 0.6196, 0.3371, 0.81, 0.1051, 0.7806, 0.0962, 0.7806, 0.0962, 0.81, 0.1051, 0.7806, 0.4038, 0.81, 0.3949, 0.81, 0.3949, 0.7806, 0.4038, 0.6391, 0.3609, 0.6629, 0.3804, 0.6629, 0.3804, 0.6391, 0.3609, 0.7806, 0.0962, 0.75, 0.09319, 0.75, 0.09319, 0.7806, 0.0962, 0.81, 0.3949, 0.8371, 0.3804, 0.8371, 0.3804, 0.81, 0.3949, 0.6629, 0.3804, 0.69, 0.3949, 0.69, 0.3949, 0.6629, 0.3804, 0.75, 0.09319, 0.7194, 0.0962, 0.7194, 0.0962, 0.75, 0.09319, 0.8371, 0.3804, 0.8609, 0.3609, 0.8609, 0.3609, 0.8371, 0.3804, 0.69, 0.3949, 0.7194, 0.4038, 0.7194, 0.4038, 0.69, 0.3949, 0.7194, 0.0962, 0.69, 0.1051, 0.69, 0.1051, 0.7194, 0.0962, 0.8609, 0.3609, 0.8804, 0.3371, 0.8804, 0.3371, 0.8609, 0.3609, 0.7194, 0.4038, 0.75, 0.4068, 0.75, 0.4068, 0.7194, 0.4038, 0.69, 0.1051, 0.6629, 0.1196, 0.6629, 0.1196, 0.69, 0.1051, 0.8804, 0.3371, 0.8949, 0.31, 0.8949, 0.31, 0.8804, 0.3371, 0.6629, 0.1196, 0.6391, 0.1391, 0.6391, 0.1391, 0.6629, 0.1196, 0.8949, 0.31, 0.9038, 0.2806, 0.9038, 0.2806, 0.8949, 0.31, 0.6391, 0.1391, 0.6196, 0.1629, 0.6196, 0.1629, 0.6391, 0.1391, 0.9038, 0.2806, 0.9068, 0.25, 0.9068, 0.25, 0.9038, 0.2806, 0.6196, 0.1629, 0.6051, 0.19, 0.6051, 0.19, 0.6196, 0.1629, 0.9068, 0.25, 0.9038, 0.2194, 0.9038, 0.2194, 0.9068, 0.25, 0.6051, 0.19, 0.5962, 0.2194, 0.5962, 0.2194, 0.6051, 0.19, 0.9038, 0.2194, 0.8949, 0.19, 0.8949, 0.19, 0.9038, 0.2194, 0.5962, 0.2194, 0.5932, 0.25, 0.5932, 0.25, 0.5962, 0.2194, 0.8949, 0.19, 0.8804, 0.1629, 0.8804, 0.1629, 0.8949, 0.19, 0.5932, 0.25, 0.5962, 0.2806, 0.5962, 0.2806, 0.5932, 0.25, 0.8804, 0.1629, 0.8609, 0.1391, 0.8609, 0.1391, 0.8804, 0.1629, 0.5962, 0.2806, 0.6051, 0.31, 0.6051, 0.31, 0.5962, 0.2806, 0.8609, 0.1391, 0.8371, 0.1196, 0.8371, 0.1196, 0.8609, 0.1391, 0.6051, 0.31, 0.6196, 0.3371, 0.6196, 0.3371, 0.6051, 0.31, 0.8371, 0.1196, 0.81, 0.1051, 0.81, 0.1051, 0.8371, 0.1196, 0.9375, 1.0, 0.9375, 0.5, 0.9375, 0.5, 0.9375, 1.0, 0.4688, 0.5, 0.4688, 1.0, 0.4688, 1.0, 0.4688, 0.5, 0.0625, 0.5, 0.09375, 0.5, 0.09375, 0.5, 0.0625, 0.5, 0.2968, 0.4854, 0.3418, 0.4717, 0.3418, 0.4717, 0.2968, 0.4854, 0.5625, 1.0, 0.5625, 0.5, 0.5625, 0.5, 0.5625, 1.0, 0.09375, 0.5, 0.09375, 1.0, 0.09375, 1.0, 0.09375, 0.5, 0.9375, 0.5, 0.9688, 0.5, 0.9688, 0.5, 0.9375, 0.5, 0.3833, 0.05045, 0.3418, 0.02827, 0.3418, 0.02827, 0.3833, 0.05045, 0.5938, 0.5, 0.5938, 1.0, 0.5938, 1.0, 0.5938, 0.5, 0.3125, 1.0, 0.3125, 0.5, 0.3125, 0.5, 0.3125, 1.0, 0.2032, 0.01461, 0.1582, 0.02827, 0.1582, 0.02827, 0.2032, 0.01461, 0.5625, 0.5, 0.5938, 0.5, 0.5938, 0.5, 0.5625, 0.5, 0.7188, 0.5, 0.7188, 1.0, 0.7188, 1.0, 0.7188, 0.5, 0.4375, 1.0, 0.4375, 0.5, 0.4375, 0.5, 0.4375, 1.0, 0.3833, 0.05045, 0.3418, 0.02827, 0.3418, 0.02827, 0.3833, 0.05045, 0.6875, 0.5, 0.7188, 0.5, 0.7188, 0.5, 0.6875, 0.5, 0.8438, 0.5, 0.8438, 1.0, 0.8438, 1.0, 0.8438, 0.5, 0.5625, 1.0, 0.5625, 0.5, 0.5625, 0.5, 0.5625, 1.0, 0.4854, 0.2032, 0.4717, 0.1582, 0.4717, 0.1582, 0.4854, 0.2032, 0.8125, 0.5, 0.8438, 0.5, 0.8438, 0.5, 0.8125, 0.5, 0.9688, 0.5, 0.9688, 1.0, 0.9688, 1.0, 0.9688, 0.5, 0.6875, 1.0, 0.6875, 0.5, 0.6875, 0.5, 0.6875, 1.0, 0.4496, 0.3833, 0.4717, 0.3418, 0.4717, 0.3418, 0.4496, 0.3833, 0.9375, 0.5, 0.9688, 0.5, 0.9688, 0.5, 0.9375, 0.5, 0.8125, 1.0, 0.8125, 0.5, 0.8125, 0.5, 0.8125, 1.0, 0.2968, 0.4854, 0.3418, 0.4717, 0.3418, 0.4717, 0.2968, 0.4854, 0.9375, 1.0, 0.9375, 0.5, 0.9375, 0.5, 0.9375, 1.0, 0.09375, 0.5, 0.09375, 1.0, 0.09375, 1.0, 0.09375, 0.5, 0.0625, 0.5, 0.09375, 0.5, 0.09375, 0.5, 0.0625, 0.5, 0.2188, 0.5, 0.2188, 1.0, 0.2188, 1.0, 0.2188, 0.5, 0.1167, 0.4496, 0.1582, 0.4717, 0.1582, 0.4717, 0.1167, 0.4496, 0.1875, 0.5, 0.2188, 0.5, 0.2188, 0.5, 0.1875, 0.5, 0.9688, 0.5, 0.9688, 1.0, 0.9375, 1.0, 0.9375, 0.5, 0.8438, 0.5, 0.8438, 1.0, 0.8125, 1.0, 0.8125, 0.5, 0.7188, 0.5, 0.7188, 1.0, 0.6875, 1.0, 0.6875, 0.5, 0.5938, 0.5, 0.5938, 1.0, 0.5625, 1.0, 0.5625, 0.5, 0.4688, 0.5, 0.4688, 1.0, 0.4375, 1.0, 0.4375, 0.5, 0.3438, 0.5, 0.3438, 1.0, 0.3125, 1.0, 0.3125, 0.5, 0.2188, 0.5, 0.2188, 1.0, 0.1875, 1.0, 0.1875, 0.5, 0.09375, 0.5, 0.09375, 1.0, 0.0625, 1.0, 0.0625, 0.5, 0.1167, 0.4496, 0.1582, 0.4717, 0.1582, 0.4717, 0.1167, 0.4496, 0.4375, 0.5, 0.4688, 0.5, 0.4688, 0.5, 0.4375, 0.5, 0.8438, 0.5, 0.8438, 1.0, 0.8438, 1.0, 0.8438, 0.5, 0.0625, 1.0, 0.0625, 0.5, 0.0625, 0.5, 0.0625, 1.0, 0.2032, 0.01461, 0.1582, 0.02827, 0.1582, 0.02827, 0.2032, 0.01461, 0.8125, 0.5, 0.8438, 0.5, 0.8438, 0.5, 0.8125, 0.5, 0.4375, 1.0, 0.4375, 0.5, 0.4375, 0.5, 0.4375, 1.0, 0.4496, 0.3833, 0.4717, 0.3418, 0.4717, 0.3418, 0.4496, 0.3833, 0.3438, 0.5, 0.3438, 1.0, 0.3438, 1.0, 0.3438, 0.5, 0.8125, 1.0, 0.8125, 0.5, 0.8125, 0.5, 0.8125, 1.0, 0.3125, 0.5, 0.3438, 0.5, 0.3438, 0.5, 0.3125, 0.5, 0.7188, 0.5, 0.7188, 1.0, 0.7188, 1.0, 0.7188, 0.5, 0.05045, 0.1167, 0.02827, 0.1582, 0.02827, 0.1582, 0.05045, 0.1167, 0.6875, 0.5, 0.7188, 0.5, 0.7188, 0.5, 0.6875, 0.5, 0.3125, 1.0, 0.3125, 0.5, 0.3125, 0.5, 0.3125, 1.0, 0.4854, 0.2032, 0.4717, 0.1582, 0.4717, 0.1582, 0.4854, 0.2032, 0.2188, 0.5, 0.2188, 1.0, 0.2188, 1.0, 0.2188, 0.5, 0.6875, 1.0, 0.6875, 0.5, 0.6875, 0.5, 0.6875, 1.0, 0.1875, 0.5, 0.2188, 0.5, 0.2188, 0.5, 0.1875, 0.5, 0.5938, 0.5, 0.5938, 1.0, 0.5938, 1.0, 0.5938, 0.5, 0.01461, 0.2968, 0.02827, 0.3418, 0.02827, 0.3418, 0.01461, 0.2968, 0.5625, 0.5, 0.5938, 0.5, 0.5938, 0.5, 0.5625, 0.5, 0.9688, 0.5, 0.9688, 1.0, 0.9688, 1.0, 0.9688, 0.5, 0.1875, 1.0, 0.1875, 0.5, 0.1875, 0.5, 0.1875, 1.0, 0.2968, 0.4854, 0.25, 0.49, 0.2032, 0.4854, 0.1582, 0.4717, 0.1167, 0.4496, 0.08029, 0.4197, 0.05045, 0.3833, 0.02827, 0.3418, 0.01461, 0.2968, 0.01, 0.25, 0.01461, 0.2032, 0.02827, 0.1582, 0.05045, 0.1167, 0.08029, 0.08029, 0.1167, 0.05045, 0.1582, 0.02827, 0.2032, 0.01461, 0.25, 0.01, 0.2968, 0.01461, 0.3418, 0.02827, 0.3833, 0.05045, 0.4197, 0.08029, 0.4496, 0.1167, 0.4717, 0.1582, 0.4854, 0.2032, 0.49, 0.25, 0.4854, 0.2968, 0.4717, 0.3418, 0.4496, 0.3833, 0.4197, 0.4197, 0.3833, 0.4496, 0.3418, 0.4717, 0.4688, 1.0, 0.5, 1.0, 0.5, 1.0, 0.4688, 1.0, 0.02827, 0.3418, 0.01461, 0.2968, 0.01461, 0.2968, 0.02827, 0.3418, 0.875, 1.0, 0.9062, 1.0, 0.9062, 1.0, 0.875, 1.0, 0.5938, 1.0, 0.625, 1.0, 0.625, 1.0, 0.5938, 1.0, 0.02827, 0.1582, 0.05045, 0.1167, 0.05045, 0.1167, 0.02827, 0.1582, 0.03125, 1.0, 0.0625, 1.0, 0.0625, 1.0, 0.03125, 1.0, 0.7188, 1.0, 0.75, 1.0, 0.75, 1.0, 0.7188, 1.0, 0.1582, 0.02827, 0.2032, 0.01461, 0.2032, 0.01461, 0.1582, 0.02827, 0.1562, 1.0, 0.1875, 1.0, 0.1875, 1.0, 0.1562, 1.0, 0.8438, 1.0, 0.875, 1.0, 0.875, 1.0, 0.8438, 1.0, 0.3418, 0.02827, 0.3833, 0.05045, 0.3833, 0.05045, 0.3418, 0.02827, 0.2812, 1.0, 0.3125, 1.0, 0.3125, 1.0, 0.2812, 1.0, 0.9688, 1.0, 1.0, 1.0, 1.0, 1.0, 0.9688, 1.0, 0.0, 1.0, 0.03125, 1.0, 0.03125, 1.0, 0.0, 1.0, 0.4717, 0.1582, 0.4854, 0.2032, 0.4854, 0.2032, 0.4717, 0.1582, 0.4062, 1.0, 0.4375, 1.0, 0.4375, 1.0, 0.4062, 1.0, 0.125, 1.0, 0.1562, 1.0, 0.1562, 1.0, 0.125, 1.0, 0.4717, 0.3418, 0.4496, 0.3833, 0.4496, 0.3833, 0.4717, 0.3418, 0.5312, 1.0, 0.5625, 1.0, 0.5625, 1.0, 0.5312, 1.0, 0.25, 1.0, 0.2812, 1.0, 0.2812, 1.0, 0.25, 1.0, 0.3418, 0.4717, 0.2968, 0.4854, 0.2968, 0.4854, 0.3418, 0.4717, 0.6562, 1.0, 0.6875, 1.0, 0.6875, 1.0, 0.6562, 1.0, 0.375, 1.0, 0.4062, 1.0, 0.4062, 1.0, 0.375, 1.0, 0.09375, 1.0, 0.125, 1.0, 0.125, 1.0, 0.09375, 1.0, 0.7812, 1.0, 0.8125, 1.0, 0.8125, 1.0, 0.7812, 1.0, 0.5, 1.0, 0.5312, 1.0, 0.5312, 1.0, 0.5, 1.0, 0.2188, 1.0, 0.25, 1.0, 0.25, 1.0, 0.2188, 1.0, 0.9062, 1.0, 0.9375, 1.0, 0.9375, 1.0, 0.9062, 1.0, 0.625, 1.0, 0.6562, 1.0, 0.6562, 1.0, 0.625, 1.0, 0.3438, 1.0, 0.375, 1.0, 0.375, 1.0, 0.3438, 1.0, 0.1582, 0.4717, 0.1167, 0.4496, 0.1167, 0.4496, 0.1582, 0.4717, 0.6562, 0.5, 0.625, 0.5, 0.625, 0.5, 0.6562, 0.5, 0.375, 0.5, 0.3438, 0.5, 0.3438, 0.5, 0.375, 0.5, 0.6562, 0.5, 0.625, 0.5, 0.625, 0.5, 0.6562, 0.5, 0.375, 0.5, 0.375, 0.5, 0.375, 0.5, 0.375, 0.5, 0.3438, 0.5, 0.3438, 0.5, 0.3438, 0.5, 0.3438, 0.5, 0.625, 0.5, 0.6562, 0.5, 0.6562, 0.5, 0.625, 0.5, 0.375, 0.5, 0.3438, 0.5, 0.3438, 0.5, 0.375, 0.5, 0.3438, 0.5, 0.375, 0.5, 0.375, 0.5, 0.3438, 0.5, 0.99, 0.25, 0.99, 0.25, 0.99, 0.25, 0.99, 0.25, 0.75, 0.01, 0.75, 0.01, 0.75, 0.01, 0.75, 0.01, 0.51, 0.25, 0.51, 0.25, 0.51, 0.25, 0.51, 0.25, 0.7968, 0.01461, 0.7968, 0.01461, 0.7968, 0.01461, 0.7968, 0.01461, 0.9854, 0.2968, 0.9854, 0.2968, 0.9854, 0.2968, 0.9854, 0.2968, 0.75, 0.49, 0.75, 0.49, 0.75, 0.49, 0.75, 0.49, 0.7812, 0.5, 0.7812, 0.5, 0.7812, 0.5, 0.7812, 0.5, 0.7032, 0.4854, 0.7032, 0.4854, 0.7032, 0.4854, 0.7032, 0.4854, 0.5312, 0.5, 0.5312, 0.5, 0.5312, 0.5, 0.5312, 0.5, 0.7968, 0.01461, 0.7968, 0.01461, 0.7968, 0.01461, 0.7968, 0.01461, 0.7812, 0.5, 0.7812, 0.5, 0.7812, 0.5, 0.7812, 0.5, 0.75, 0.49, 0.75, 0.49, 0.75, 0.49, 0.75, 0.49, 0.7968, 0.01461, 0.7968, 0.01461, 0.7968, 0.01461, 0.7968, 0.01461, 0.9854, 0.2968, 0.9854, 0.2968, 0.9854, 0.2968, 0.9854, 0.2968, 0.7968, 0.01461, 0.7968, 0.01461, 0.7968, 0.01461, 0.7968, 0.01461, 0.7032, 0.4854, 0.7032, 0.4854, 0.7032, 0.4854, 0.7032, 0.4854, 0.51, 0.25, 0.51, 0.25, 0.51, 0.25, 0.51, 0.25, 0.75, 0.01, 0.75, 0.01, 0.75, 0.01, 0.75, 0.01, 0.25, 0.5, 0.25, 0.5, 0.25, 0.5, 0.25, 0.5, 0.5146, 0.2032, 0.5146, 0.2032, 0.5146, 0.2032, 0.5146, 0.2032, 0.75, 0.49, 0.75, 0.49, 0.75, 0.49, 0.75, 0.49, 0.51, 0.25, 0.51, 0.25, 0.51, 0.25, 0.51, 0.25, 0.75, 0.01, 0.75, 0.01, 0.75, 0.01, 0.75, 0.01, 0.0, 0.5, 0.0, 0.5, 0.0, 0.5, 0.0, 0.5, 0.03125, 0.5, 0.03125, 0.5, 0.03125, 0.5, 0.03125, 0.5, 0.75, 0.01, 0.75, 0.01, 0.75, 0.01, 0.75, 0.01, 0.7032, 0.4854, 0.7032, 0.4854, 0.7032, 0.4854, 0.7032, 0.4854, 0.99, 0.25, 0.99, 0.25, 0.99, 0.25, 0.99, 0.25, 0.5, 0.5, 0.5, 0.5, 0.5, 0.5, 0.5, 0.5, 0.99, 0.25, 0.99, 0.25, 0.99, 0.25, 0.99, 0.25, 0.99, 0.25, 0.99, 0.25, 0.99, 0.25, 0.99, 0.25, 0.9854, 0.2968, 0.9854, 0.2968, 0.9854, 0.2968, 0.9854, 0.2968, 0.7968, 0.01461, 0.7968, 0.01461, 0.7968, 0.01461, 0.7968, 0.01461, 0.5146, 0.2032, 0.5146, 0.2032, 0.5146, 0.2032, 0.5146, 0.2032, 0.99, 0.25, 0.99, 0.25, 0.99, 0.25, 0.99, 0.25, 0.7032, 0.4854, 0.7032, 0.4854, 0.7032, 0.4854, 0.7032, 0.4854, 0.9854, 0.2968, 0.9854, 0.2968, 0.9854, 0.2968, 0.9854, 0.2968, 0.51, 0.25, 0.51, 0.25, 0.51, 0.25, 0.51, 0.25, 0.75, 0.49, 0.75, 0.49, 0.75, 0.49, 0.75, 0.49, 0.75, 0.01, 0.75, 0.01, 0.75, 0.01, 0.75, 0.01, 0.25, 0.5, 0.25, 0.5, 0.25, 0.5, 0.25, 0.5, 0.5146, 0.2032, 0.5146, 0.2032, 0.5146, 0.2032, 0.5146, 0.2032, 0.9854, 0.2968, 0.9854, 0.2968, 0.9854, 0.2968, 0.9854, 0.2968, 0.75, 0.49, 0.75, 0.49, 0.75, 0.49, 0.75, 0.49, 0.51, 0.25, 0.51, 0.25, 0.51, 0.25, 0.51, 0.25, 0.7032, 0.4854, 0.7032, 0.4854, 0.7032, 0.4854, 0.7032, 0.4854, 0.0, 0.5, 0.0, 0.5, 0.0, 0.5, 0.0, 0.5, 0.03125, 0.5, 0.03125, 0.5, 0.03125, 0.5, 0.03125, 0.5, 0.75, 0.49, 0.75, 0.49, 0.75, 0.49, 0.75, 0.49, 0.75, 0.01, 0.75, 0.01, 0.75, 0.01, 0.75, 0.01, 0.7032, 0.4854, 0.7032, 0.4854, 0.7032, 0.4854, 0.7032, 0.4854, 0.7968, 0.01461, 0.7968, 0.01461, 0.7968, 0.01461, 0.7968, 0.01461, 0.5, 0.5, 0.5, 0.5, 0.5, 0.5, 0.5, 0.5, 0.99, 0.25, 0.99, 0.25, 0.99, 0.25, 0.99, 0.25, 0.75, 0.01, 0.75, 0.01, 0.75, 0.01, 0.75, 0.01, 0.75, 0.5, 0.75, 0.5, 0.75, 0.5, 0.75, 0.5, 0.5146, 0.2032, 0.5146, 0.2032, 0.5146, 0.2032, 0.5146, 0.2032, 0.2812, 0.5, 0.2812, 0.5, 0.2812, 0.5, 0.2812, 0.5, 0.51, 0.25, 0.51, 0.25, 0.51, 0.25, 0.51, 0.25, 0.5146, 0.2032, 0.5146, 0.2032, 0.5146, 0.2032, 0.5146, 0.2032, 0.99, 0.25, 0.99, 0.25, 0.99, 0.25, 0.99, 0.25, 0.5312, 0.5, 0.5312, 0.5, 0.5312, 0.5, 0.5312, 0.5, 0.9854, 0.2968, 0.9854, 0.2968, 0.9854, 0.2968, 0.9854, 0.2968, 0.7968, 0.01461, 0.7968, 0.01461, 0.7968, 0.01461, 0.7968, 0.01461, 0.7744, 0.3728, 0.75, 0.3752, 0.75, 0.4068, 0.7806, 0.4038, 0.7979, 0.3656, 0.7744, 0.3728, 0.7806, 0.4038, 0.81, 0.3949, 0.8195, 0.3541, 0.7979, 0.3656, 0.81, 0.3949, 0.8371, 0.3804, 0.8385, 0.3385, 0.8195, 0.3541, 0.8371, 0.3804, 0.8609, 0.3609, 0.8541, 0.3195, 0.8385, 0.3385, 0.8609, 0.3609, 0.8804, 0.3371, 0.8656, 0.2979, 0.8541, 0.3195, 0.8804, 0.3371, 0.8949, 0.31, 0.8728, 0.2744, 0.8656, 0.2979, 0.8949, 0.31, 0.9038, 0.2806, 0.8752, 0.25, 0.8728, 0.2744, 0.9038, 0.2806, 0.9068, 0.25, 0.8728, 0.2256, 0.8752, 0.25, 0.9068, 0.25, 0.9038, 0.2194, 0.8656, 0.2021, 0.8728, 0.2256, 0.9038, 0.2194, 0.8949, 0.19, 0.8541, 0.1805, 0.8656, 0.2021, 0.8949, 0.19, 0.8804, 0.1629, 0.8385, 0.1615, 0.8541, 0.1805, 0.8804, 0.1629, 0.8609, 0.1391, 0.8195, 0.1459, 0.8385, 0.1615, 0.8609, 0.1391, 0.8371, 0.1196, 0.7979, 0.1344, 0.8195, 0.1459, 0.8371, 0.1196, 0.81, 0.1051, 0.7744, 0.1272, 0.7979, 0.1344, 0.81, 0.1051, 0.7806, 0.0962, 0.75, 0.1248, 0.7744, 0.1272, 0.7806, 0.0962, 0.75, 0.09319, 0.7256, 0.1272, 0.75, 0.1248, 0.75, 0.09319, 0.7194, 0.0962, 0.7021, 0.1344, 0.7256, 0.1272, 0.7194, 0.0962, 0.69, 0.1051, 0.6805, 0.1459, 0.7021, 0.1344, 0.69, 0.1051, 0.6629, 0.1196, 0.6615, 0.1615, 0.6805, 0.1459, 0.6629, 0.1196, 0.6391, 0.1391, 0.6459, 0.1805, 0.6615, 0.1615, 0.6391, 0.1391, 0.6196, 0.1629, 0.6344, 0.2021, 0.6459, 0.1805, 0.6196, 0.1629, 0.6051, 0.19, 0.6272, 0.2256, 0.6344, 0.2021, 0.6051, 0.19, 0.5962, 0.2194, 0.6248, 0.25, 0.6272, 0.2256, 0.5962, 0.2194, 0.5932, 0.25, 0.6272, 0.2744, 0.6248, 0.25, 0.5932, 0.25, 0.5962, 0.2806, 0.6344, 0.2979, 0.6272, 0.2744, 0.5962, 0.2806, 0.6051, 0.31, 0.6459, 0.3195, 0.6344, 0.2979, 0.6051, 0.31, 0.6196, 0.3371, 0.6615, 0.3385, 0.6459, 0.3195, 0.6196, 0.3371, 0.6391, 0.3609, 0.6805, 0.3541, 0.6615, 0.3385, 0.6391, 0.3609, 0.6629, 0.3804, 0.7021, 0.3656, 0.6805, 0.3541, 0.6629, 0.3804, 0.69, 0.3949, 0.7256, 0.3728, 0.7021, 0.3656, 0.69, 0.3949, 0.7194, 0.4038, 0.75, 0.3752, 0.7256, 0.3728, 0.7194, 0.4038, 0.75, 0.4068, 0.03125, 0.5, 0.0, 0.5, 0.0, 0.5, 0.03125, 0.5, 1.0, 0.5, 1.0, 0.5, 1.0, 0.5, 1.0, 0.5, 0.03125, 0.5, 0.0, 0.5, 0.0, 0.5, 0.03125, 0.5, 0.0, 0.5, 0.03125, 0.5, 0.03125, 0.5, 0.0, 0.5])
me_cylinder_003.materials.append(mat_black_001)
me_cylinder_003.materials.append(mat_red)
me_cylinder_003.materials.append(mat_blue)
me_cylinder_003.update()

# ---- objects
ob_cylinder = bpy.data.objects.new('Cylinder', me_cylinder_001)
ob_cylinder_001 = bpy.data.objects.new('Cylinder.001', me_cylinder_003)

# ---- transforms, parenting, visibility, modifiers, constraints
ob_cylinder.location = (0.0, 0.0, 0.0)
ob_cylinder.scale = (1.005, 1.005, 0.31)
ob_cylinder_001.location = (0.0, -0.0761, 1.534)
ob_cylinder_001.rotation_euler = (1.571, 0.0, 0.0)
ob_cylinder_001.scale = (0.6101, 0.6101, 0.7353)

# ---- collection membership
col_collection.objects.link(ob_cylinder)
col_collection.objects.link(ob_cylinder_001)

# ---- scene / render settings (as saved in the file)
scene.frame_start = 1; scene.frame_end = 250; scene.frame_set(1)
scene.render.engine = 'BLENDER_EEVEE_NEXT'
scene.cycles.sampling_pattern = 'TABULATED_SOBOL'
scene.eevee.ray_tracing_options.trace_max_roughness = 0.0
bpy.context.view_layer.update()

# ---- added for rendering (the .blend has no active camera and no usable light): camera, sun
cam_auto = bpy.data.cameras.new('AutoCamera')
cam_auto.lens = 50.0
cam_auto.sensor_width = 36.0
cam_auto.clip_end = 1000.0
ob_auto_camera = bpy.data.objects.new('AutoCamera', cam_auto)
scene.collection.objects.link(ob_auto_camera)
ob_auto_camera.location = (4.63002, -5.03411, 4.59378)
ob_auto_camera.rotation_euler = (1.09748, -7.21219e-08, 0.694738)
scene.camera = ob_auto_camera
light_auto_sun = bpy.data.lights.new('AutoSun', 'SUN')
light_auto_sun.energy = 3.0
light_auto_sun.angle = 0.0523599
ob_auto_sun = bpy.data.objects.new('AutoSun', light_auto_sun)
scene.collection.objects.link(ob_auto_sun)
ob_auto_sun.rotation_euler = (0.872665, 0.174533, 0.523599)
bpy.context.view_layer.update()
